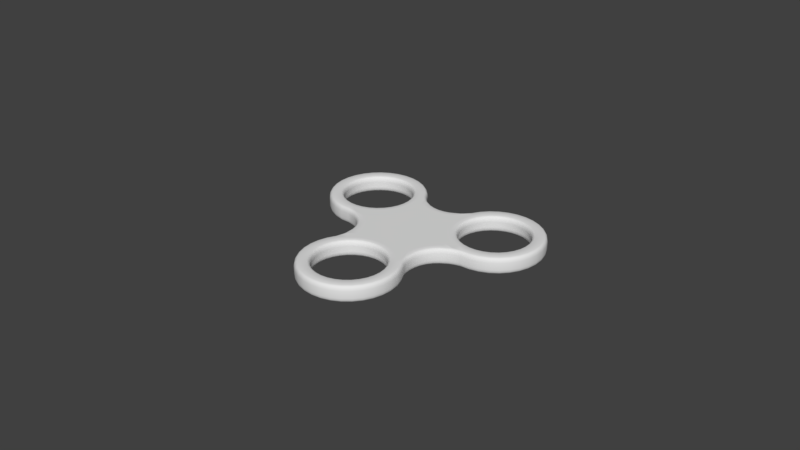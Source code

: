 # Source: fidget_spinner3.blend  (saved by Blender 2.78.0; exported with 4.5.12 LTS)
import bpy
from mathutils import Matrix  # noqa: F401  (used for matrix-valued properties, if any)

bpy.ops.wm.read_factory_settings(use_empty=True)
scene = bpy.context.scene
scene.name = 'Scene'

# ---- collections
col_collection_1 = bpy.data.collections.new('Collection 1'); scene.collection.children.link(col_collection_1)

# ---- world
world_world = bpy.data.worlds.new('World'); scene.world = world_world
world_world.color = (0.05088, 0.05088, 0.05088)
world_world.use_sun_shadow = False
world_world.sun_shadow_jitter_overblur = 0.0
world_world.cycles.sampling_method = 'MANUAL'

# ---- meshes
me_cylinder_006 = bpy.data.meshes.new('Cylinder.006')
me_cylinder_006.from_pydata([(0.01796, -0.06008, -0.0025), (0.01796, -0.06008, 0.0025), (0.01748, -0.05718, -0.0025), (0.01748, -0.05718, 0.0025), (0.01757, -0.05424, -0.0025), (0.01757, -0.05424, 0.0025), (0.01824, -0.05138, -0.0025), (0.01824, -0.05138, 0.0025), (0.01946, -0.0487, -0.0025), (0.01946, -0.0487, 0.0025), (0.02117, -0.04631, -0.0025), (0.02117, -0.04631, 0.0025), (0.02332, -0.0443, -0.0025), (0.02332, -0.0443, 0.0025), (0.02581, -0.04275, -0.0025), (0.02581, -0.04275, 0.0025), (0.02856, -0.04171, -0.0025), (0.02856, -0.04171, 0.0025), (0.01061, -0.01061, -0.0025), (0.01061, -0.01061, 0.0025), (0.008334, -0.01247, -0.0025), (0.008334, -0.01247, 0.0025), (0.00574, -0.01386, -0.0025), (0.00574, -0.01386, 0.0025), (0.002926, -0.01471, -0.0025), (0.002926, -0.01471, 0.0025), (-4.888e-09, -0.015, -0.0025), (-4.888e-09, -0.015, 0.0025), (-0.002926, -0.01471, -0.0025), (-0.002926, -0.01471, 0.0025), (-0.00574, -0.01386, -0.0025), (-0.00574, -0.01386, 0.0025), (-0.008334, -0.01247, -0.0025), (-0.008334, -0.01247, 0.0025), (-0.01061, -0.01061, -0.0025), (-0.01061, -0.01061, 0.0025), (-0.02856, -0.04171, -0.0025), (-0.02856, -0.04171, 0.0025), (-0.02581, -0.04275, -0.0025), (-0.02581, -0.04275, 0.0025), (-0.02332, -0.0443, -0.0025), (-0.02332, -0.0443, 0.0025), (-0.02117, -0.04631, -0.0025), (-0.02117, -0.04631, 0.0025), (-0.01946, -0.0487, -0.0025), (-0.01946, -0.0487, 0.0025), (-0.01824, -0.05138, -0.0025), (-0.01824, -0.05138, 0.0025), (-0.01757, -0.05424, -0.0025), (-0.01757, -0.05424, 0.0025), (-0.01748, -0.05718, -0.0025), (-0.01748, -0.05718, 0.0025), (-0.01796, -0.06008, -0.0025), (-0.01796, -0.06008, 0.0025), (0.05159, -0.007681, -0.0025), (0.05159, -0.007681, 0.0025), (0.0534, -0.01167, -0.0025), (0.0534, -0.01167, 0.0025), (0.05439, -0.01593, -0.0025), (0.05439, -0.01593, 0.0025), (0.05453, -0.02031, -0.0025), (0.05453, -0.02031, 0.0025), (0.05382, -0.02463, -0.0025), (0.05382, -0.02463, 0.0025), (0.05228, -0.02873, -0.0025), (0.05228, -0.02873, 0.0025), (0.04997, -0.03245, -0.0025), (0.04997, -0.03245, 0.0025), (0.04697, -0.03565, -0.0025), (0.04697, -0.03565, 0.0025), (0.04341, -0.0382, -0.0025), (0.04341, -0.0382, 0.0025), (0.03942, -0.04, -0.0025), (0.03942, -0.04, 0.0025), (0.03516, -0.041, -0.0025), (0.03516, -0.041, 0.0025), (0.03078, -0.04114, -0.0025), (0.03078, -0.04114, 0.0025), (0.02646, -0.04043, -0.0025), (0.02646, -0.04043, 0.0025), (0.02236, -0.03889, -0.0025), (0.02236, -0.03889, 0.0025), (0.01864, -0.03657, -0.0025), (0.01864, -0.03657, 0.0025), (0.01545, -0.03358, -0.0025), (0.01545, -0.03358, 0.0025), (0.0129, -0.03002, -0.0025), (0.0129, -0.03002, 0.0025), (0.01109, -0.02603, -0.0025), (0.01109, -0.02603, 0.0025), (0.0101, -0.02177, -0.0025), (0.0101, -0.02177, 0.0025), (0.009952, -0.01739, -0.0025), (0.009952, -0.01739, 0.0025), (0.01067, -0.01307, -0.0025), (0.01067, -0.01307, 0.0025), (0.01221, -0.00897, -0.0025), (0.01221, -0.00897, 0.0025), (0.01452, -0.005252, -0.0025), (0.01452, -0.005252, 0.0025), (0.01751, -0.002055, -0.0025), (0.01751, -0.002055, 0.0025), (0.02107, 0.0004954, -0.0025), (0.02107, 0.0004954, 0.0025), (0.02506, 0.002303, -0.0025), (0.02506, 0.002303, 0.0025), (0.02933, 0.003297, -0.0025), (0.02933, 0.003297, 0.0025), (0.0337, 0.00344, -0.0025), (0.0337, 0.00344, 0.0025), (0.03802, 0.002727, -0.0025), (0.03802, 0.002727, 0.0025), (0.04212, 0.001184, -0.0025), (0.04212, 0.001184, 0.0025), (0.04584, -0.001128, -0.0025), (0.04584, -0.001128, 0.0025), (0.04904, -0.004122, -0.0025), (0.04904, -0.004122, 0.0025), (0.04579, -0.01103, -0.0025), (0.04579, -0.01103, 0.0025), (0.04705, -0.01382, -0.0025), (0.04705, -0.01382, 0.0025), (0.04775, -0.01681, -0.0025), (0.04775, -0.01681, 0.0025), (0.04785, -0.01987, -0.0025), (0.04785, -0.01987, 0.0025), (0.04735, -0.0229, -0.0025), (0.04735, -0.0229, 0.0025), (0.04627, -0.02577, -0.0025), (0.04627, -0.02577, 0.0025), (0.04465, -0.02837, -0.0025), (0.04465, -0.02837, 0.0025), (0.04255, -0.03061, -0.0025), (0.04255, -0.03061, 0.0025), (0.04006, -0.03239, -0.0025), (0.04006, -0.03239, 0.0025), (0.03727, -0.03366, -0.0025), (0.03727, -0.03366, 0.0025), (0.03428, -0.03435, -0.0025), (0.03428, -0.03435, 0.0025), (0.03122, -0.03445, -0.0025), (0.03122, -0.03445, 0.0025), (0.0282, -0.03395, -0.0025), (0.0282, -0.03395, 0.0025), (0.02533, -0.03287, -0.0025), (0.02533, -0.03287, 0.0025), (0.02272, -0.03126, -0.0025), (0.02272, -0.03126, 0.0025), (0.02049, -0.02916, -0.0025), (0.02049, -0.02916, 0.0025), (0.0187, -0.02667, -0.0025), (0.0187, -0.02667, 0.0025), (0.01744, -0.02388, -0.0025), (0.01744, -0.02388, 0.0025), (0.01674, -0.02089, -0.0025), (0.01674, -0.02089, 0.0025), (0.01664, -0.01783, -0.0025), (0.01664, -0.01783, 0.0025), (0.01714, -0.0148, -0.0025), (0.01714, -0.0148, 0.0025), (0.01822, -0.01193, -0.0025), (0.01822, -0.01193, 0.0025), (0.01984, -0.009331, -0.0025), (0.01984, -0.009331, 0.0025), (0.02193, -0.007094, -0.0025), (0.02193, -0.007094, 0.0025), (0.02442, -0.005308, -0.0025), (0.02442, -0.005308, 0.0025), (0.02722, -0.004043, -0.0025), (0.02722, -0.004043, 0.0025), (0.0302, -0.003347, -0.0025), (0.0302, -0.003347, 0.0025), (0.03327, -0.003247, -0.0025), (0.03327, -0.003247, 0.0025), (0.03629, -0.003746, -0.0025), (0.03629, -0.003746, 0.0025), (0.03916, -0.004826, -0.0025), (0.03916, -0.004826, 0.0025), (0.04176, -0.006445, -0.0025), (0.04176, -0.006445, 0.0025), (0.044, -0.00854, -0.0025), (0.044, -0.00854, 0.0025), (0.01521, -0.01045, 0.0025), (0.0139, -0.01394, 0.0025), (0.0438, -0.003786, 0.0025), (0.04064, -0.001821, 0.0025), (0.05058, -0.02376, 0.0025), (0.05119, -0.02009, 0.0025), (0.02385, -0.03588, 0.0025), (0.02733, -0.03719, 0.0025), (0.01718, -0.007291, 0.0025), (0.04652, -0.006331, 0.0025), (0.04927, -0.02725, 0.0025), (0.02068, -0.03391, 0.0025), (0.01972, -0.004575, 0.0025), (0.04869, -0.009357, 0.0025), (0.04731, -0.03041, 0.0025), (0.01797, -0.03137, 0.0025), (0.02275, -0.002406, 0.0025), (0.04476, -0.03313, 0.0025), (0.0158, -0.02834, 0.0025), (0.02614, -0.0008703, 0.0025), (0.04174, -0.03529, 0.0025), (0.01426, -0.02495, 0.0025), (0.02976, -2.505e-05, 0.0025), (0.03835, -0.03683, 0.0025), (0.01342, -0.02133, 0.0025), (0.05022, -0.01275, 0.0025), (0.03349, 9.674e-05, 0.0025), (0.03472, -0.03768, 0.0025), (0.0133, -0.01761, 0.0025), (0.03716, -0.0005096, 0.0025), (0.05107, -0.01637, 0.0025), (0.031, -0.0378, 0.0025), (0.04064, -0.001821, -0.0025), (0.0438, -0.003786, -0.0025), (0.05119, -0.02009, -0.0025), (0.05058, -0.02376, -0.0025), (0.02733, -0.03719, -0.0025), (0.02385, -0.03588, -0.0025), (0.01521, -0.01045, -0.0025), (0.01718, -0.007291, -0.0025), (0.04652, -0.006331, -0.0025), (0.04927, -0.02725, -0.0025), (0.02068, -0.03391, -0.0025), (0.01972, -0.004575, -0.0025), (0.04869, -0.009357, -0.0025), (0.04731, -0.03041, -0.0025), (0.01797, -0.03137, -0.0025), (0.02275, -0.002406, -0.0025), (0.04476, -0.03313, -0.0025), (0.0158, -0.02834, -0.0025), (0.02614, -0.0008703, -0.0025), (0.04174, -0.03529, -0.0025), (0.01426, -0.02495, -0.0025), (0.02976, -2.505e-05, -0.0025), (0.03835, -0.03683, -0.0025), (0.01342, -0.02133, -0.0025), (0.05022, -0.01275, -0.0025), (0.03349, 9.674e-05, -0.0025), (0.03472, -0.03768, -0.0025), (0.0133, -0.01761, -0.0025), (0.03716, -0.0005096, -0.0025), (0.05107, -0.01637, -0.0025), (0.031, -0.0378, -0.0025), (0.0139, -0.01394, -0.0025), (-9.778e-09, -0.09704, -0.0025), (-9.778e-09, -0.09704, 0.0025), (-0.004358, -0.09661, -0.0025), (-0.004358, -0.09661, 0.0025), (-0.008549, -0.09534, -0.0025), (-0.008549, -0.09534, 0.0025), (-0.01241, -0.09327, -0.0025), (-0.01241, -0.09327, 0.0025), (-0.0158, -0.09049, -0.0025), (-0.0158, -0.09049, 0.0025), (-0.01857, -0.08711, -0.0025), (-0.01857, -0.08711, 0.0025), (-0.02064, -0.08325, -0.0025), (-0.02064, -0.08325, 0.0025), (-0.02191, -0.07906, -0.0025), (-0.02191, -0.07906, 0.0025), (-0.02234, -0.0747, -0.0025), (-0.02234, -0.0747, 0.0025), (-0.02191, -0.07034, -0.0025), (-0.02191, -0.07034, 0.0025), (-0.02064, -0.06615, -0.0025), (-0.02064, -0.06615, 0.0025), (-0.01857, -0.06229, -0.0025), (-0.01857, -0.06229, 0.0025), (-0.0158, -0.0589, -0.0025), (-0.0158, -0.0589, 0.0025), (-0.01241, -0.05612, -0.0025), (-0.01241, -0.05612, 0.0025), (-0.008549, -0.05406, -0.0025), (-0.008549, -0.05406, 0.0025), (-0.004358, -0.05279, -0.0025), (-0.004358, -0.05279, 0.0025), (1.077e-09, -0.05236, -0.0025), (1.077e-09, -0.05236, 0.0025), (0.004358, -0.05279, -0.0025), (0.004358, -0.05279, 0.0025), (0.008549, -0.05406, -0.0025), (0.008549, -0.05406, 0.0025), (0.01241, -0.05612, -0.0025), (0.01241, -0.05612, 0.0025), (0.0158, -0.0589, -0.0025), (0.0158, -0.0589, 0.0025), (0.01857, -0.06229, -0.0025), (0.01857, -0.06229, 0.0025), (0.02064, -0.06615, -0.0025), (0.02064, -0.06615, 0.0025), (0.02191, -0.07034, -0.0025), (0.02191, -0.07034, 0.0025), (0.02234, -0.0747, -0.0025), (0.02234, -0.0747, 0.0025), (0.02191, -0.07906, -0.0025), (0.02191, -0.07906, 0.0025), (0.02064, -0.08325, -0.0025), (0.02064, -0.08325, 0.0025), (0.01857, -0.08711, -0.0025), (0.01857, -0.08711, 0.0025), (0.0158, -0.09049, -0.0025), (0.0158, -0.09049, 0.0025), (0.01241, -0.09327, -0.0025), (0.01241, -0.09327, 0.0025), (0.008549, -0.09534, -0.0025), (0.008549, -0.09534, 0.0025), (0.004358, -0.09661, -0.0025), (0.004358, -0.09661, 0.0025), (-1.039e-08, -0.09033, -0.0025), (-1.039e-08, -0.09033, 0.0025), (-0.003051, -0.09003, -0.0025), (-0.003051, -0.09003, 0.0025), (-0.005984, -0.08914, -0.0025), (-0.005984, -0.08914, 0.0025), (-0.008688, -0.0877, -0.0025), (-0.008688, -0.0877, 0.0025), (-0.01106, -0.08575, -0.0025), (-0.01106, -0.08575, 0.0025), (-0.013, -0.08338, -0.0025), (-0.013, -0.08338, 0.0025), (-0.01445, -0.08068, -0.0025), (-0.01445, -0.08068, 0.0025), (-0.01534, -0.07775, -0.0025), (-0.01534, -0.07775, 0.0025), (-0.01564, -0.0747, -0.0025), (-0.01564, -0.0747, 0.0025), (-0.01534, -0.07165, -0.0025), (-0.01534, -0.07165, 0.0025), (-0.01445, -0.06871, -0.0025), (-0.01445, -0.06871, 0.0025), (-0.013, -0.06601, -0.0025), (-0.013, -0.06601, 0.0025), (-0.01106, -0.06364, -0.0025), (-0.01106, -0.06364, 0.0025), (-0.008688, -0.0617, -0.0025), (-0.008688, -0.0617, 0.0025), (-0.005984, -0.06025, -0.0025), (-0.005984, -0.06025, 0.0025), (-0.003051, -0.05936, -0.0025), (-0.003051, -0.05936, 0.0025), (-2.794e-09, -0.05906, -0.0025), (-2.794e-09, -0.05906, 0.0025), (0.003051, -0.05936, -0.0025), (0.003051, -0.05936, 0.0025), (0.005984, -0.06025, -0.0025), (0.005984, -0.06025, 0.0025), (0.008688, -0.0617, -0.0025), (0.008688, -0.0617, 0.0025), (0.01106, -0.06364, -0.0025), (0.01106, -0.06364, 0.0025), (0.013, -0.06601, -0.0025), (0.013, -0.06601, 0.0025), (0.01445, -0.06871, -0.0025), (0.01445, -0.06871, 0.0025), (0.01534, -0.07165, -0.0025), (0.01534, -0.07165, 0.0025), (0.01564, -0.0747, -0.0025), (0.01564, -0.0747, 0.0025), (0.01534, -0.07775, -0.0025), (0.01534, -0.07775, 0.0025), (0.01445, -0.08068, -0.0025), (0.01445, -0.08068, 0.0025), (0.013, -0.08338, -0.0025), (0.013, -0.08338, 0.0025), (0.01106, -0.08575, -0.0025), (0.01106, -0.08575, 0.0025), (0.008687, -0.0877, -0.0025), (0.008687, -0.0877, 0.0025), (0.005984, -0.08914, -0.0025), (0.005984, -0.08914, 0.0025), (0.003051, -0.09003, -0.0025), (0.003051, -0.09003, 0.0025), (0.01579, -0.06415, 0.0025), (0.01343, -0.06127, 0.0025), (0.007266, -0.09224, 0.0025), (0.01055, -0.09049, 0.0025), (-0.01343, -0.08812, 0.0025), (-0.01055, -0.09049, 0.0025), (-0.01055, -0.05891, 0.0025), (-0.01343, -0.06127, 0.0025), (0.01754, -0.06743, 0.0025), (0.003704, -0.09332, 0.0025), (-0.01579, -0.08525, 0.0025), (-0.007266, -0.05715, 0.0025), (0.01862, -0.07099, 0.0025), (-1.009e-08, -0.09369, 0.0025), (-0.01754, -0.08196, 0.0025), (-0.003704, -0.05607, 0.0025), (0.01899, -0.0747, 0.0025), (-0.01862, -0.0784, 0.0025), (-8.587e-10, -0.05571, 0.0025), (0.01862, -0.0784, 0.0025), (-0.01899, -0.0747, 0.0025), (0.003704, -0.05607, 0.0025), (0.01754, -0.08196, 0.0025), (-0.01862, -0.07099, 0.0025), (0.007266, -0.05715, 0.0025), (-0.003704, -0.09332, 0.0025), (0.01579, -0.08525, 0.0025), (-0.01754, -0.06743, 0.0025), (0.01055, -0.05891, 0.0025), (0.01343, -0.08812, 0.0025), (-0.007266, -0.09224, 0.0025), (-0.01579, -0.06415, 0.0025), (0.01055, -0.09049, -0.0025), (0.007266, -0.09224, -0.0025), (-0.01055, -0.09049, -0.0025), (-0.01343, -0.08812, -0.0025), (-0.01343, -0.06127, -0.0025), (-0.01055, -0.05891, -0.0025), (0.01579, -0.06415, -0.0025), (0.01754, -0.06743, -0.0025), (0.003704, -0.09332, -0.0025), (-0.01579, -0.08525, -0.0025), (-0.007266, -0.05715, -0.0025), (0.01862, -0.07099, -0.0025), (-1.009e-08, -0.09369, -0.0025), (-0.01754, -0.08196, -0.0025), (-0.003704, -0.05607, -0.0025), (0.01899, -0.0747, -0.0025), (-0.01862, -0.0784, -0.0025), (-8.587e-10, -0.05571, -0.0025), (0.01862, -0.0784, -0.0025), (-0.01899, -0.0747, -0.0025), (0.003704, -0.05607, -0.0025), (0.01754, -0.08196, -0.0025), (-0.01862, -0.07099, -0.0025), (0.007266, -0.05715, -0.0025), (-0.003704, -0.09332, -0.0025), (0.01579, -0.08525, -0.0025), (-0.01754, -0.06743, -0.0025), (0.01055, -0.05891, -0.0025), (0.01343, -0.08812, -0.0025), (-0.007266, -0.09224, -0.0025), (-0.01579, -0.06415, -0.0025), (0.01343, -0.06127, -0.0025), (-0.05159, -0.007681, -0.0025), (-0.05159, -0.007681, 0.0025), (-0.04904, -0.004122, -0.0025), (-0.04904, -0.004122, 0.0025), (-0.04584, -0.001128, -0.0025), (-0.04584, -0.001128, 0.0025), (-0.04212, 0.001184, -0.0025), (-0.04212, 0.001184, 0.0025), (-0.03802, 0.002727, -0.0025), (-0.03802, 0.002727, 0.0025), (-0.0337, 0.00344, -0.0025), (-0.0337, 0.00344, 0.0025), (-0.02933, 0.003297, -0.0025), (-0.02933, 0.003297, 0.0025), (-0.02506, 0.002303, -0.0025), (-0.02506, 0.002303, 0.0025), (-0.02107, 0.0004954, -0.0025), (-0.02107, 0.0004954, 0.0025), (-0.01751, -0.002055, -0.0025), (-0.01751, -0.002055, 0.0025), (-0.01452, -0.005252, -0.0025), (-0.01452, -0.005252, 0.0025), (-0.01221, -0.00897, -0.0025), (-0.01221, -0.00897, 0.0025), (-0.01067, -0.01307, -0.0025), (-0.01067, -0.01307, 0.0025), (-0.009952, -0.01739, -0.0025), (-0.009952, -0.01739, 0.0025), (-0.0101, -0.02177, -0.0025), (-0.0101, -0.02177, 0.0025), (-0.01109, -0.02603, -0.0025), (-0.01109, -0.02603, 0.0025), (-0.0129, -0.03002, -0.0025), (-0.0129, -0.03002, 0.0025), (-0.01545, -0.03358, -0.0025), (-0.01545, -0.03358, 0.0025), (-0.01864, -0.03657, -0.0025), (-0.01864, -0.03657, 0.0025), (-0.02236, -0.03889, -0.0025), (-0.02236, -0.03889, 0.0025), (-0.02646, -0.04043, -0.0025), (-0.02646, -0.04043, 0.0025), (-0.03078, -0.04114, -0.0025), (-0.03078, -0.04114, 0.0025), (-0.03516, -0.041, -0.0025), (-0.03516, -0.041, 0.0025), (-0.03942, -0.04, -0.0025), (-0.03942, -0.04, 0.0025), (-0.04341, -0.0382, -0.0025), (-0.04341, -0.0382, 0.0025), (-0.04697, -0.03565, -0.0025), (-0.04697, -0.03565, 0.0025), (-0.04997, -0.03245, -0.0025), (-0.04997, -0.03245, 0.0025), (-0.05228, -0.02873, -0.0025), (-0.05228, -0.02873, 0.0025), (-0.05382, -0.02463, -0.0025), (-0.05382, -0.02463, 0.0025), (-0.05453, -0.02031, -0.0025), (-0.05453, -0.02031, 0.0025), (-0.05439, -0.01593, -0.0025), (-0.05439, -0.01593, 0.0025), (-0.0534, -0.01167, -0.0025), (-0.0534, -0.01167, 0.0025), (-0.04579, -0.01103, -0.0025), (-0.04579, -0.01103, 0.0025), (-0.044, -0.00854, -0.0025), (-0.044, -0.00854, 0.0025), (-0.04176, -0.006445, -0.0025), (-0.04176, -0.006445, 0.0025), (-0.03916, -0.004826, -0.0025), (-0.03916, -0.004826, 0.0025), (-0.03629, -0.003746, -0.0025), (-0.03629, -0.003746, 0.0025), (-0.03327, -0.003247, -0.0025), (-0.03327, -0.003247, 0.0025), (-0.0302, -0.003347, -0.0025), (-0.0302, -0.003347, 0.0025), (-0.02722, -0.004043, -0.0025), (-0.02722, -0.004043, 0.0025), (-0.02442, -0.005308, -0.0025), (-0.02442, -0.005308, 0.0025), (-0.02193, -0.007094, -0.0025), (-0.02193, -0.007094, 0.0025), (-0.01984, -0.009331, -0.0025), (-0.01984, -0.009331, 0.0025), (-0.01822, -0.01193, -0.0025), (-0.01822, -0.01193, 0.0025), (-0.01714, -0.0148, -0.0025), (-0.01714, -0.0148, 0.0025), (-0.01664, -0.01783, -0.0025), (-0.01664, -0.01783, 0.0025), (-0.01674, -0.02089, -0.0025), (-0.01674, -0.02089, 0.0025), (-0.01744, -0.02388, -0.0025), (-0.01744, -0.02388, 0.0025), (-0.0187, -0.02667, -0.0025), (-0.0187, -0.02667, 0.0025), (-0.02049, -0.02916, -0.0025), (-0.02049, -0.02916, 0.0025), (-0.02272, -0.03126, -0.0025), (-0.02272, -0.03126, 0.0025), (-0.02533, -0.03287, -0.0025), (-0.02533, -0.03287, 0.0025), (-0.0282, -0.03395, -0.0025), (-0.0282, -0.03395, 0.0025), (-0.03122, -0.03445, -0.0025), (-0.03122, -0.03445, 0.0025), (-0.03428, -0.03435, -0.0025), (-0.03428, -0.03435, 0.0025), (-0.03727, -0.03366, -0.0025), (-0.03727, -0.03366, 0.0025), (-0.04006, -0.03239, -0.0025), (-0.04006, -0.03239, 0.0025), (-0.04255, -0.03061, -0.0025), (-0.04255, -0.03061, 0.0025), (-0.04465, -0.02837, -0.0025), (-0.04465, -0.02837, 0.0025), (-0.04627, -0.02577, -0.0025), (-0.04627, -0.02577, 0.0025), (-0.04735, -0.0229, -0.0025), (-0.04735, -0.0229, 0.0025), (-0.04785, -0.01987, -0.0025), (-0.04785, -0.01987, 0.0025), (-0.04775, -0.01681, -0.0025), (-0.04775, -0.01681, 0.0025), (-0.04705, -0.01382, -0.0025), (-0.04705, -0.01382, 0.0025), (-0.031, -0.0378, 0.0025), (-0.02733, -0.03719, 0.0025), (-0.05107, -0.01637, 0.0025), (-0.05119, -0.02009, 0.0025), (-0.03716, -0.0005096, 0.0025), (-0.04064, -0.001821, 0.0025), (-0.0133, -0.01761, 0.0025), (-0.0139, -0.01394, 0.0025), (-0.03472, -0.03768, 0.0025), (-0.05022, -0.01275, 0.0025), (-0.03349, 9.676e-05, 0.0025), (-0.01342, -0.02133, 0.0025), (-0.03835, -0.03683, 0.0025), (-0.04869, -0.009357, 0.0025), (-0.02976, -2.504e-05, 0.0025), (-0.01426, -0.02495, 0.0025), (-0.04174, -0.03529, 0.0025), (-0.02614, -0.0008703, 0.0025), (-0.0158, -0.02834, 0.0025), (-0.04476, -0.03313, 0.0025), (-0.02275, -0.002406, 0.0025), (-0.01797, -0.03137, 0.0025), (-0.04731, -0.03041, 0.0025), (-0.01972, -0.004575, 0.0025), (-0.02068, -0.03391, 0.0025), (-0.04652, -0.006331, 0.0025), (-0.04927, -0.02725, 0.0025), (-0.01718, -0.007291, 0.0025), (-0.02385, -0.03588, 0.0025), (-0.05058, -0.02376, 0.0025), (-0.0438, -0.003786, 0.0025), (-0.01521, -0.01045, 0.0025), (-0.05119, -0.02009, -0.0025), (-0.05107, -0.01637, -0.0025), (-0.04064, -0.001821, -0.0025), (-0.03716, -0.0005096, -0.0025), (-0.0139, -0.01394, -0.0025), (-0.0133, -0.01761, -0.0025), (-0.031, -0.0378, -0.0025), (-0.03472, -0.03768, -0.0025), (-0.05022, -0.01275, -0.0025), (-0.03349, 9.676e-05, -0.0025), (-0.01342, -0.02133, -0.0025), (-0.03835, -0.03683, -0.0025), (-0.04869, -0.009357, -0.0025), (-0.02976, -2.504e-05, -0.0025), (-0.01426, -0.02495, -0.0025), (-0.04174, -0.03529, -0.0025), (-0.02614, -0.0008703, -0.0025), (-0.0158, -0.02834, -0.0025), (-0.04476, -0.03313, -0.0025), (-0.02275, -0.002406, -0.0025), (-0.01797, -0.03137, -0.0025), (-0.04731, -0.03041, -0.0025), (-0.01972, -0.004575, -0.0025), (-0.02068, -0.03391, -0.0025), (-0.04652, -0.006331, -0.0025), (-0.04927, -0.02725, -0.0025), (-0.01718, -0.007291, -0.0025), (-0.02385, -0.03588, -0.0025), (-0.05058, -0.02376, -0.0025), (-0.0438, -0.003786, -0.0025), (-0.01521, -0.01045, -0.0025), (-0.02733, -0.03719, -0.0025), (0.007418, -0.04713, 0.0025), (0.008616, -0.04608, 0.0025), (0.009667, -0.04488, 0.0025), (0.01055, -0.04356, 0.0025), (0.01126, -0.04213, 0.0025), (0.01177, -0.04062, 0.0025), (0.01208, -0.03906, 0.0025), (0.004663, -0.02621, 0.0025), (0.003154, -0.0257, 0.0025), (0.00159, -0.02539, 0.0025), (-7.772e-09, -0.02528, 0.0025), (-0.00159, -0.02539, 0.0025), (-0.003154, -0.0257, 0.0025), (-0.004663, -0.02621, 0.0025), (-0.01208, -0.03906, 0.0025), (-0.01177, -0.04062, 0.0025), (-0.01126, -0.04213, 0.0025), (-0.01055, -0.04356, 0.0025), (-0.009667, -0.04488, 0.0025), (-0.008616, -0.04608, 0.0025), (-0.007418, -0.04713, 0.0025), (0.01219, -0.03747, 0.0025), (0.01208, -0.03588, 0.0025), (0.01177, -0.03431, 0.0025), (0.01126, -0.0328, 0.0025), (0.01055, -0.03137, 0.0025), (0.009667, -0.03005, 0.0025), (0.008616, -0.02885, 0.0025), (0.007418, -0.0278, 0.0025), (0.006093, -0.02691, 0.0025), (-0.006093, -0.04802, 0.0025), (-0.004663, -0.04872, 0.0025), (-0.003154, -0.04924, 0.0025), (-0.00159, -0.04955, 0.0025), (3.832e-09, -0.04965, 0.0025), (0.00159, -0.04955, 0.0025), (0.003154, -0.04924, 0.0025), (0.004663, -0.04872, 0.0025), (0.006093, -0.04802, 0.0025), (-0.006093, -0.02691, 0.0025), (-0.007418, -0.0278, 0.0025), (-0.008616, -0.02885, 0.0025), (-0.009667, -0.03005, 0.0025), (-0.01055, -0.03137, 0.0025), (-0.01126, -0.0328, 0.0025), (-0.01177, -0.03431, 0.0025), (-0.01208, -0.03588, 0.0025), (-0.01219, -0.03747, 0.0025), (0.007418, -0.04713, -0.0025), (0.008616, -0.04608, -0.0025), (0.009667, -0.04488, -0.0025), (0.01055, -0.04356, -0.0025), (0.01126, -0.04213, -0.0025), (0.01177, -0.04062, -0.0025), (0.01208, -0.03906, -0.0025), (0.004663, -0.02621, -0.0025), (0.003154, -0.0257, -0.0025), (0.00159, -0.02539, -0.0025), (-3.026e-09, -0.02528, -0.0025), (-0.00159, -0.02539, -0.0025), (-0.003154, -0.0257, -0.0025), (-0.004663, -0.02621, -0.0025), (-0.01208, -0.03906, -0.0025), (-0.01177, -0.04062, -0.0025), (-0.01126, -0.04213, -0.0025), (-0.01055, -0.04356, -0.0025), (-0.009667, -0.04488, -0.0025), (-0.008616, -0.04608, -0.0025), (-0.007418, -0.04713, -0.0025), (0.01219, -0.03747, -0.0025), (0.01208, -0.03588, -0.0025), (0.01177, -0.03431, -0.0025), (0.01126, -0.0328, -0.0025), (0.01055, -0.03137, -0.0025), (0.009667, -0.03005, -0.0025), (0.008616, -0.02885, -0.0025), (0.007418, -0.0278, -0.0025), (0.006093, -0.02691, -0.0025), (-0.006093, -0.04802, -0.0025), (-0.004663, -0.04872, -0.0025), (-0.003154, -0.04924, -0.0025), (-0.00159, -0.04955, -0.0025), (-4.528e-09, -0.04965, -0.0025), (0.00159, -0.04955, -0.0025), (0.003154, -0.04924, -0.0025), (0.004663, -0.04872, -0.0025), (0.006093, -0.04802, -0.0025), (-0.006093, -0.02691, -0.0025), (-0.007418, -0.0278, -0.0025), (-0.008616, -0.02885, -0.0025), (-0.009667, -0.03005, -0.0025), (-0.01055, -0.03137, -0.0025), (-0.01126, -0.0328, -0.0025), (-0.01177, -0.03431, -0.0025), (-0.01208, -0.03588, -0.0025), (-0.01219, -0.03747, -0.0025), (0.003373, -0.04186, 0.0025), (0.003918, -0.04138, 0.0025), (0.004396, -0.04084, 0.0025), (0.004798, -0.04024, 0.0025), (0.005119, -0.03959, 0.0025), (0.005352, -0.0389, 0.0025), (0.005493, -0.03819, 0.0025), (0.00212, -0.03235, 0.0025), (0.001434, -0.03211, 0.0025), (0.0007232, -0.03197, 0.0025), (-4.774e-09, -0.03193, 0.0025), (-0.0007232, -0.03197, 0.0025), (-0.001434, -0.03211, 0.0025), (-0.00212, -0.03235, 0.0025), (-0.005493, -0.03819, 0.0025), (-0.005352, -0.0389, 0.0025), (-0.005119, -0.03959, 0.0025), (-0.004798, -0.04024, 0.0025), (-0.004396, -0.04084, 0.0025), (-0.003918, -0.04138, 0.0025), (-0.003373, -0.04186, 0.0025), (0.005541, -0.03747, 0.0025), (0.005493, -0.03674, 0.0025), (0.005352, -0.03603, 0.0025), (0.005119, -0.03535, 0.0025), (0.004798, -0.0347, 0.0025), (0.004396, -0.03409, 0.0025), (0.003918, -0.03355, 0.0025), (0.003373, -0.03307, 0.0025), (0.00277, -0.03267, 0.0025), (-0.00277, -0.04226, 0.0025), (-0.00212, -0.04258, 0.0025), (-0.001434, -0.04282, 0.0025), (-0.0007232, -0.04296, 0.0025), (8.658e-10, -0.04301, 0.0025), (0.0007232, -0.04296, 0.0025), (0.001434, -0.04282, 0.0025), (0.00212, -0.04258, 0.0025), (0.00277, -0.04226, 0.0025), (-0.00277, -0.03267, 0.0025), (-0.003373, -0.03307, 0.0025), (-0.003918, -0.03355, 0.0025), (-0.004396, -0.03409, 0.0025), (-0.004798, -0.0347, 0.0025), (-0.005119, -0.03535, 0.0025), (-0.005352, -0.03603, 0.0025), (-0.005493, -0.03674, 0.0025), (-0.005541, -0.03747, 0.0025), (0.003373, -0.04186, -0.0025), (0.003918, -0.04138, -0.0025), (0.004396, -0.04084, -0.0025), (0.004798, -0.04024, -0.0025), (0.005119, -0.03959, -0.0025), (0.005352, -0.0389, -0.0025), (0.005493, -0.03819, -0.0025), (0.00212, -0.03235, -0.0025), (0.001434, -0.03211, -0.0025), (0.0007232, -0.03197, -0.0025), (-4.287e-09, -0.03193, -0.0025), (-0.0007232, -0.03197, -0.0025), (-0.001434, -0.03211, -0.0025), (-0.00212, -0.03235, -0.0025), (-0.005493, -0.03819, -0.0025), (-0.005352, -0.0389, -0.0025), (-0.005119, -0.03959, -0.0025), (-0.004798, -0.04024, -0.0025), (-0.004396, -0.04084, -0.0025), (-0.003918, -0.04138, -0.0025), (-0.003373, -0.04186, -0.0025), (0.005541, -0.03747, -0.0025), (0.005493, -0.03674, -0.0025), (0.005352, -0.03603, -0.0025), (0.005119, -0.03535, -0.0025), (0.004798, -0.0347, -0.0025), (0.004396, -0.03409, -0.0025), (0.003918, -0.03355, -0.0025), (0.003373, -0.03307, -0.0025), (0.00277, -0.03267, -0.0025), (-0.00277, -0.04226, -0.0025), (-0.00212, -0.04258, -0.0025), (-0.001434, -0.04282, -0.0025), (-0.0007232, -0.04296, -0.0025), (-4.607e-09, -0.04301, -0.0025), (0.0007232, -0.04296, -0.0025), (0.001434, -0.04282, -0.0025), (0.00212, -0.04258, -0.0025), (0.00277, -0.04226, -0.0025), (-0.00277, -0.03267, -0.0025), (-0.003373, -0.03307, -0.0025), (-0.003918, -0.03355, -0.0025), (-0.004396, -0.03409, -0.0025), (-0.004798, -0.0347, -0.0025), (-0.005119, -0.03535, -0.0025), (-0.005352, -0.03603, -0.0025), (-0.005493, -0.03674, -0.0025), (-0.005541, -0.03747, -0.0025), (-2.091e-09, -0.03747, 0.0025), (-0.004016, -0.02175, 0.0025), (-0.004878, -0.0178, 0.0025), (0.009602, -0.02413, 0.0025), (0.009109, -0.02649, 0.0025), (-0.01062, -0.02737, 0.0025), (-0.01014, -0.02871, 0.0025), (-0.002036, -0.02183, 0.0025), (-0.002481, -0.01827, 0.0025), (0.01062, -0.02737, 0.0025), (0.01014, -0.02871, 0.0025), (-0.009602, -0.02413, 0.0025), (-0.009109, -0.02649, 0.0025), (-6.811e-09, -0.02185, 0.0025), (-5.849e-09, -0.01843, 0.0025), (0.01212, -0.03047, 0.0025), (0.01133, -0.03092, 0.0025), (-0.009107, -0.02086, 0.0025), (-0.008263, -0.02433, 0.0025), (0.002036, -0.02183, 0.0025), (0.002481, -0.01827, 0.0025), (-0.00711, -0.01705, 0.0025), (-0.005887, -0.02163, 0.0025), (-0.007617, -0.0223, 0.0025), (-0.009141, -0.01768, 0.0025), (0.01405, -0.03332, 0.0025), (0.01265, -0.03306, 0.0025), (0.004016, -0.02175, 0.0025), (0.004878, -0.0178, 0.0025), (0.005887, -0.02163, 0.0025), (0.00711, -0.01705, 0.0025), (0.01635, -0.03582, 0.0025), (0.01406, -0.03507, 0.0025), (0.009828, -0.05366, 0.0025), (0.007246, -0.05119, 0.0025), (0.02124, -0.04152, 0.0025), (0.01666, -0.04029, 0.0025), (0.01894, -0.03788, 0.0025), (0.01551, -0.03688, 0.0025), (0.01694, -0.03845, 0.0025), (0.0217, -0.03944, 0.0025), (0.00675, -0.05245, 0.0025), (0.004952, -0.05084, 0.0025), (0.01562, -0.04185, 0.0025), (0.01947, -0.04307, 0.0025), (0.01256, -0.05527, 0.0025), (0.009327, -0.05165, 0.0025), (0.003436, -0.05171, 0.0025), (-4.521e-09, -0.03747, -0.0025), (0.002513, -0.05063, 0.0025), (0.01456, -0.04352, 0.0025), (0.01787, -0.04492, 0.0025), (-0.01413, -0.05383, 0.0025), (-0.01077, -0.05048, 0.0025), (-0.0116, -0.0488, 0.0025), (-0.01459, -0.05152, 0.0025), (1.995e-09, -0.05146, 0.0025), (2.913e-09, -0.05055, 0.0025), (0.01352, -0.04527, 0.0025), (0.01649, -0.04699, 0.0025), (-0.01253, -0.04705, 0.0025), (-0.01538, -0.04921, 0.0025), (-0.003436, -0.05171, 0.0025), (-0.002513, -0.05063, 0.0025), (0.01253, -0.04705, 0.0025), (0.01538, -0.04921, 0.0025), (-0.0217, -0.03944, 0.0025), (-0.01694, -0.03845, 0.0025), (-0.01352, -0.04527, 0.0025), (-0.01649, -0.04699, 0.0025), (-0.00675, -0.05245, 0.0025), (-0.004952, -0.05084, 0.0025), (0.01413, -0.05383, 0.0025), (0.01077, -0.05048, 0.0025), (0.0116, -0.0488, 0.0025), (0.01459, -0.05152, 0.0025), (-0.01894, -0.03788, 0.0025), (-0.01551, -0.03688, 0.0025), (-0.01456, -0.04352, 0.0025), (-0.01787, -0.04492, 0.0025), (-0.009828, -0.05366, 0.0025), (-0.007246, -0.05119, 0.0025), (-0.009327, -0.05165, 0.0025), (-0.01256, -0.05527, 0.0025), (-0.01635, -0.03582, 0.0025), (-0.01406, -0.03507, 0.0025), (-0.01265, -0.03306, 0.0025), (-0.01405, -0.03332, 0.0025), (-0.02124, -0.04152, 0.0025), (-0.01666, -0.04029, 0.0025), (-0.01562, -0.04185, 0.0025), (-0.01947, -0.04307, 0.0025), (0.009141, -0.01768, 0.0025), (0.007617, -0.0223, 0.0025), (0.008263, -0.02433, 0.0025), (0.009107, -0.02086, 0.0025), (-0.01133, -0.03092, 0.0025), (-0.01212, -0.03047, 0.0025), (-0.01459, -0.05152, -0.0025), (-0.0116, -0.0488, -0.0025), (-0.01077, -0.05048, -0.0025), (-0.01413, -0.05383, -0.0025), (0.002481, -0.01827, -0.0025), (0.002036, -0.02183, -0.0025), (-3.647e-09, -0.02185, -0.0025), (-4.267e-09, -0.01843, -0.0025), (0.02124, -0.04152, -0.0025), (0.01666, -0.04029, -0.0025), (0.01694, -0.03845, -0.0025), (0.0217, -0.03944, -0.0025), (-0.01635, -0.03582, -0.0025), (-0.01406, -0.03507, -0.0025), (-0.01265, -0.03306, -0.0025), (-0.01405, -0.03332, -0.0025), (0.00675, -0.05245, -0.0025), (0.004952, -0.05084, -0.0025), (0.002513, -0.05063, -0.0025), (0.003436, -0.05171, -0.0025), (0.009602, -0.02413, -0.0025), (0.009109, -0.02649, -0.0025), (0.01014, -0.02871, -0.0025), (0.01062, -0.02737, -0.0025), (-0.01947, -0.04307, -0.0025), (-0.01562, -0.04185, -0.0025), (-0.01456, -0.04352, -0.0025), (-0.01787, -0.04492, -0.0025), (0.01256, -0.05527, -0.0025), (0.009327, -0.05165, -0.0025), (0.01077, -0.05048, -0.0025), (0.01413, -0.05383, -0.0025), (0.01787, -0.04492, -0.0025), (0.01456, -0.04352, -0.0025), (0.01562, -0.04185, -0.0025), (0.01947, -0.04307, -0.0025), (0.009141, -0.01768, -0.0025), (0.007617, -0.0223, -0.0025), (0.005887, -0.02163, -0.0025), (0.00711, -0.01705, -0.0025), (-0.01894, -0.03788, -0.0025), (-0.01551, -0.03688, -0.0025), (0.009828, -0.05366, -0.0025), (0.007246, -0.05119, -0.0025), (-0.002036, -0.02183, -0.0025), (-0.002481, -0.01827, -0.0025), (0.009107, -0.02086, -0.0025), (0.008263, -0.02433, -0.0025), (0.0116, -0.0488, -0.0025), (0.01459, -0.05152, -0.0025), (-0.00711, -0.01705, -0.0025), (-0.005887, -0.02163, -0.0025), (-0.007617, -0.0223, -0.0025), (-0.009141, -0.01768, -0.0025), (-0.009107, -0.02086, -0.0025), (-0.008263, -0.02433, -0.0025), (-0.01352, -0.04527, -0.0025), (-0.01649, -0.04699, -0.0025), (-0.009828, -0.05366, -0.0025), (-0.007246, -0.05119, -0.0025), (-0.009327, -0.05165, -0.0025), (-0.01256, -0.05527, -0.0025), (0.01894, -0.03788, -0.0025), (0.01551, -0.03688, -0.0025), (-0.0217, -0.03944, -0.0025), (-0.01694, -0.03845, -0.0025), (-0.01666, -0.04029, -0.0025), (-0.02124, -0.04152, -0.0025), (-0.004016, -0.02175, -0.0025), (-0.004878, -0.0178, -0.0025), (-0.009602, -0.02413, -0.0025), (-0.009109, -0.02649, -0.0025), (0.01253, -0.04705, -0.0025), (0.01538, -0.04921, -0.0025), (-0.00675, -0.05245, -0.0025), (-0.004952, -0.05084, -0.0025), (0.01635, -0.03582, -0.0025), (0.01406, -0.03507, -0.0025), (-0.01253, -0.04705, -0.0025), (-0.01538, -0.04921, -0.0025), (0.004016, -0.02175, -0.0025), (0.004878, -0.0178, -0.0025), (-0.01062, -0.02737, -0.0025), (-0.01014, -0.02871, -0.0025), (-0.003436, -0.05171, -0.0025), (-0.002513, -0.05063, -0.0025), (0.01405, -0.03332, -0.0025), (0.01265, -0.03306, -0.0025), (0.01352, -0.04527, -0.0025), (0.01649, -0.04699, -0.0025), (-0.01212, -0.03047, -0.0025), (-0.01133, -0.03092, -0.0025), (-7.915e-10, -0.05146, -0.0025), (-2.66e-09, -0.05055, -0.0025), (0.01212, -0.03047, -0.0025), (0.01133, -0.03092, -0.0025), (0.009885, -0.03877, 0.0025), (0.007689, -0.03848, 0.0025), (0.007491, -0.03947, 0.0025), (0.009631, -0.04005, 0.0025), (0.00258, -0.0471, 0.0025), (0.002007, -0.04496, 0.0025), (0.002968, -0.04463, 0.0025), (0.003815, -0.04668, 0.0025), (0.00258, -0.02784, 0.0025), (0.002007, -0.02997, 0.0025), (0.002968, -0.0303, 0.0025), (0.003815, -0.02825, 0.0025), (0.003878, -0.04418, 0.0025), (0.004985, -0.0461, 0.0025), (0.001301, -0.02758, 0.0025), (0.001012, -0.02978, 0.0025), (-0.004985, -0.02883, 0.0025), (-0.003878, -0.03075, 0.0025), (-0.004721, -0.03131, 0.0025), (-0.00607, -0.02956, 0.0025), (-6.773e-09, -0.0275, 0.0025), (-5.773e-09, -0.02971, 0.0025), (-0.005484, -0.03198, 0.0025), (-0.00705, -0.03042, 0.0025), (-0.001301, -0.02758, 0.0025), (-0.001012, -0.02978, 0.0025), (-0.006153, -0.03274, 0.0025), (-0.00791, -0.0314, 0.0025), (-0.00258, -0.02784, 0.0025), (-0.002007, -0.02997, 0.0025), (-0.006716, -0.03359, 0.0025), (-0.008634, -0.03248, 0.0025), (-0.003815, -0.02825, 0.0025), (-0.002968, -0.0303, 0.0025), (-0.007165, -0.0345, 0.0025), (-0.009211, -0.03365, 0.0025), (-0.009631, -0.04005, 0.0025), (-0.007491, -0.03947, 0.0025), (-0.007689, -0.03848, 0.0025), (-0.009885, -0.03877, 0.0025), (-0.007491, -0.03546, 0.0025), (-0.009631, -0.03489, 0.0025), (-0.009211, -0.04128, 0.0025), (-0.007165, -0.04043, 0.0025), (-0.007689, -0.03645, 0.0025), (-0.009885, -0.03616, 0.0025), (-0.008634, -0.04245, 0.0025), (-0.006716, -0.04134, 0.0025), (-0.007755, -0.03747, 0.0025), (-0.00997, -0.03747, 0.0025), (-0.00791, -0.04354, 0.0025), (-0.006153, -0.04219, 0.0025), (-0.00705, -0.04452, 0.0025), (-0.005484, -0.04295, 0.0025), (-0.004985, -0.0461, 0.0025), (-0.003878, -0.04418, 0.0025), (-0.004721, -0.04362, 0.0025), (-0.00607, -0.04538, 0.0025), (0.00607, -0.04538, 0.0025), (0.004721, -0.04362, 0.0025), (0.00997, -0.03747, 0.0025), (0.007755, -0.03747, 0.0025), (0.007689, -0.03645, 0.0025), (0.009885, -0.03616, 0.0025), (0.007491, -0.03546, 0.0025), (0.009631, -0.03489, 0.0025), (0.003878, -0.03075, 0.0025), (0.004985, -0.02883, 0.0025), (0.007165, -0.0345, 0.0025), (0.009211, -0.03365, 0.0025), (0.006716, -0.03359, 0.0025), (0.008634, -0.03248, 0.0025), (0.006153, -0.03274, 0.0025), (0.00791, -0.0314, 0.0025), (0.005484, -0.03198, 0.0025), (0.00705, -0.03042, 0.0025), (0.004721, -0.03131, 0.0025), (0.006069, -0.02956, 0.0025), (-0.002968, -0.04463, 0.0025), (-0.003815, -0.04668, 0.0025), (0.00705, -0.04452, 0.0025), (0.005484, -0.04295, 0.0025), (-0.002007, -0.04496, 0.0025), (-0.00258, -0.0471, 0.0025), (0.00791, -0.04354, 0.0025), (0.006153, -0.04219, 0.0025), (-0.001012, -0.04516, 0.0025), (-0.001301, -0.04735, 0.0025), (0.008634, -0.04245, 0.0025), (0.006716, -0.04134, 0.0025), (1.854e-09, -0.04522, 0.0025), (2.843e-09, -0.04744, 0.0025), (0.009211, -0.04128, 0.0025), (0.007165, -0.04043, 0.0025), (0.001012, -0.04516, 0.0025), (0.001301, -0.04735, 0.0025), (-0.009885, -0.03616, -0.0025), (-0.007689, -0.03645, -0.0025), (-0.007491, -0.03546, -0.0025), (-0.009631, -0.03489, -0.0025), (-0.009211, -0.04128, -0.0025), (-0.007165, -0.04043, -0.0025), (-0.006716, -0.04134, -0.0025), (-0.008634, -0.04245, -0.0025), (-0.00997, -0.03747, -0.0025), (-0.007755, -0.03747, -0.0025), (-0.006153, -0.04219, -0.0025), (-0.00791, -0.04354, -0.0025), (0.009885, -0.03877, -0.0025), (0.007689, -0.03848, -0.0025), (0.007755, -0.03747, -0.0025), (0.00997, -0.03747, -0.0025), (-0.005484, -0.04295, -0.0025), (-0.00705, -0.04452, -0.0025), (0.004985, -0.0461, -0.0025), (0.003878, -0.04418, -0.0025), (0.004721, -0.04362, -0.0025), (0.00607, -0.04538, -0.0025), (-0.004721, -0.04362, -0.0025), (-0.00607, -0.04538, -0.0025), (0.004985, -0.02883, -0.0025), (0.003878, -0.03075, -0.0025), (0.002968, -0.0303, -0.0025), (0.003815, -0.02825, -0.0025), (0.009885, -0.03616, -0.0025), (0.007689, -0.03645, -0.0025), (-0.003815, -0.02825, -0.0025), (-0.002968, -0.0303, -0.0025), (-0.003878, -0.03075, -0.0025), (-0.004985, -0.02883, -0.0025), (0.009631, -0.03489, -0.0025), (0.007491, -0.03546, -0.0025), (-0.007689, -0.03848, -0.0025), (-0.009885, -0.03877, -0.0025), (0.009211, -0.03365, -0.0025), (0.007165, -0.0345, -0.0025), (-0.003878, -0.04418, -0.0025), (-0.004985, -0.0461, -0.0025), (0.008634, -0.03248, -0.0025), (0.006716, -0.03359, -0.0025), (0.00791, -0.0314, -0.0025), (0.006153, -0.03274, -0.0025), (0.00705, -0.03042, -0.0025), (0.005484, -0.03198, -0.0025), (0.00607, -0.02956, -0.0025), (0.004721, -0.03131, -0.0025), (-0.003815, -0.04668, -0.0025), (-0.002968, -0.04463, -0.0025), (0.005484, -0.04295, -0.0025), (0.00705, -0.04452, -0.0025), (-0.00258, -0.0471, -0.0025), (-0.002007, -0.04496, -0.0025), (0.006153, -0.04219, -0.0025), (0.00791, -0.04354, -0.0025), (-0.001301, -0.04735, -0.0025), (-0.001012, -0.04516, -0.0025), (0.006716, -0.04134, -0.0025), (0.008634, -0.04245, -0.0025), (-4.554e-09, -0.04744, -0.0025), (-4.581e-09, -0.04522, -0.0025), (0.007165, -0.04043, -0.0025), (0.009211, -0.04128, -0.0025), (0.001301, -0.04735, -0.0025), (0.001012, -0.04516, -0.0025), (0.007491, -0.03947, -0.0025), (0.009631, -0.04005, -0.0025), (0.00258, -0.0471, -0.0025), (0.002007, -0.04496, -0.0025), (0.003815, -0.04668, -0.0025), (0.002968, -0.04463, -0.0025), (0.002007, -0.02997, -0.0025), (0.00258, -0.02784, -0.0025), (0.001012, -0.02978, -0.0025), (0.001301, -0.02758, -0.0025), (-0.00607, -0.02956, -0.0025), (-0.004721, -0.03131, -0.0025), (-3.867e-09, -0.02971, -0.0025), (-3.447e-09, -0.0275, -0.0025), (-0.00705, -0.03042, -0.0025), (-0.005484, -0.03198, -0.0025), (-0.001012, -0.02978, -0.0025), (-0.001301, -0.02758, -0.0025), (-0.00791, -0.0314, -0.0025), (-0.006153, -0.03274, -0.0025), (-0.002007, -0.02997, -0.0025), (-0.00258, -0.02784, -0.0025), (-0.008634, -0.03248, -0.0025), (-0.006716, -0.03359, -0.0025), (-0.009211, -0.03365, -0.0025), (-0.007165, -0.0345, -0.0025), (-0.007491, -0.03947, -0.0025), (-0.009631, -0.04005, -0.0025), (0.01796, -0.06008, 0.0), (0.01748, -0.05718, 0.0), (0.01757, -0.05424, 0.0), (0.01824, -0.05138, 0.0), (0.01946, -0.0487, 0.0), (0.02117, -0.04631, 0.0), (0.02332, -0.0443, 0.0), (0.02581, -0.04275, 0.0), (0.02856, -0.04171, 0.0), (0.01061, -0.01061, 0.0), (0.008334, -0.01247, 0.0), (0.00574, -0.01386, 0.0), (0.002926, -0.01471, 0.0), (-5.557e-09, -0.015, 0.0), (-0.002926, -0.01471, 0.0), (-0.00574, -0.01386, 0.0), (-0.008334, -0.01247, 0.0), (-0.01061, -0.01061, 0.0), (-0.02856, -0.04171, 0.0), (-0.02581, -0.04275, 0.0), (-0.02332, -0.0443, 0.0), (-0.02117, -0.04631, 0.0), (-0.01946, -0.0487, 0.0), (-0.01824, -0.05138, 0.0), (-0.01757, -0.05424, 0.0), (-0.01748, -0.05718, 0.0), (-0.01796, -0.06008, 0.0), (0.05159, -0.007681, 0.0), (0.0534, -0.01167, 0.0), (0.05439, -0.01593, 0.0), (0.05453, -0.02031, 0.0), (0.05382, -0.02463, 0.0), (0.05228, -0.02873, 0.0), (0.04997, -0.03245, 0.0), (0.04697, -0.03565, 0.0), (0.04341, -0.0382, 0.0), (0.03942, -0.04, 0.0), (0.03516, -0.041, 0.0), (0.03078, -0.04114, 0.0), (0.01221, -0.00897, 0.0), (0.01452, -0.005252, 0.0), (0.01751, -0.002055, 0.0), (0.02107, 0.0004954, 0.0), (0.02506, 0.002303, 0.0), (0.02933, 0.003297, 0.0), (0.0337, 0.00344, 0.0), (0.03802, 0.002727, 0.0), (0.04212, 0.001184, 0.0), (0.04584, -0.001128, 0.0), (0.04904, -0.004122, 0.0), (-8.003e-09, -0.09704, 0.0), (-0.004358, -0.09661, 0.0), (-0.008549, -0.09534, 0.0), (-0.01241, -0.09327, 0.0), (-0.0158, -0.09049, 0.0), (-0.01857, -0.08711, 0.0), (-0.02064, -0.08325, 0.0), (-0.02191, -0.07906, 0.0), (-0.02234, -0.0747, 0.0), (-0.02191, -0.07034, 0.0), (-0.02064, -0.06615, 0.0), (-0.01857, -0.06229, 0.0), (0.01857, -0.06229, 0.0), (0.02064, -0.06615, 0.0), (0.02191, -0.07034, 0.0), (0.02234, -0.0747, 0.0), (0.02191, -0.07906, 0.0), (0.02064, -0.08325, 0.0), (0.01857, -0.08711, 0.0), (0.0158, -0.09049, 0.0), (0.01241, -0.09327, 0.0), (0.008549, -0.09534, 0.0), (0.004358, -0.09661, 0.0), (-0.05159, -0.007681, 0.0), (-0.04904, -0.004122, 0.0), (-0.04584, -0.001128, 0.0), (-0.04212, 0.001184, 0.0), (-0.03802, 0.002727, 0.0), (-0.0337, 0.00344, 0.0), (-0.02933, 0.003297, 0.0), (-0.02506, 0.002303, 0.0), (-0.02107, 0.0004954, 0.0), (-0.01751, -0.002055, 0.0), (-0.01452, -0.005252, 0.0), (-0.01221, -0.00897, 0.0), (-0.03078, -0.04114, 0.0), (-0.03516, -0.041, 0.0), (-0.03942, -0.04, 0.0), (-0.04341, -0.0382, 0.0), (-0.04697, -0.03565, 0.0), (-0.04997, -0.03245, 0.0), (-0.05228, -0.02873, 0.0), (-0.05382, -0.02463, 0.0), (-0.05453, -0.02031, 0.0), (-0.05439, -0.01593, 0.0), (-0.0534, -0.01167, 0.0), (-0.04579, -0.01103, -0.0008333), (-0.04579, -0.01103, 0.0008333), (-0.044, -0.00854, 0.0008333), (-0.044, -0.00854, -0.0008333), (-0.04176, -0.006445, 0.0008333), (-0.04176, -0.006445, -0.0008333), (-0.03916, -0.004826, 0.0008333), (-0.03916, -0.004826, -0.0008333), (-0.03629, -0.003746, 0.0008333), (-0.03629, -0.003746, -0.0008333), (-0.03327, -0.003247, 0.0008333), (-0.03327, -0.003247, -0.0008333), (-0.0302, -0.003347, 0.0008333), (-0.0302, -0.003347, -0.0008333), (-0.02722, -0.004043, 0.0008333), (-0.02722, -0.004043, -0.0008333), (-0.02442, -0.005308, 0.0008333), (-0.02442, -0.005308, -0.0008333), (-0.02193, -0.007094, 0.0008333), (-0.02193, -0.007094, -0.0008333), (-0.01984, -0.009331, 0.0008333), (-0.01984, -0.009331, -0.0008333), (-0.01822, -0.01193, 0.0008333), (-0.01822, -0.01193, -0.0008333), (-0.01714, -0.0148, 0.0008333), (-0.01714, -0.0148, -0.0008333), (-0.01664, -0.01783, 0.0008333), (-0.01664, -0.01783, -0.0008333), (-0.01674, -0.02089, 0.0008333), (-0.01674, -0.02089, -0.0008333), (-0.01744, -0.02388, 0.0008333), (-0.01744, -0.02388, -0.0008333), (-0.0187, -0.02667, 0.0008333), (-0.0187, -0.02667, -0.0008333), (-0.02049, -0.02916, 0.0008333), (-0.02049, -0.02916, -0.0008333), (-0.02272, -0.03126, 0.0008333), (-0.02272, -0.03126, -0.0008333), (-0.02533, -0.03287, 0.0008333), (-0.02533, -0.03287, -0.0008333), (-0.0282, -0.03395, 0.0008333), (-0.0282, -0.03395, -0.0008333), (-0.03122, -0.03445, 0.0008333), (-0.03122, -0.03445, -0.0008333), (-0.03428, -0.03435, 0.0008333), (-0.03428, -0.03435, -0.0008333), (-0.03727, -0.03366, 0.0008333), (-0.03727, -0.03366, -0.0008333), (-0.04006, -0.03239, 0.0008333), (-0.04006, -0.03239, -0.0008333), (-0.04255, -0.03061, 0.0008333), (-0.04255, -0.03061, -0.0008333), (-0.04465, -0.02837, 0.0008333), (-0.04465, -0.02837, -0.0008333), (-0.04627, -0.02577, 0.0008333), (-0.04627, -0.02577, -0.0008333), (-0.04735, -0.0229, 0.0008333), (-0.04735, -0.0229, -0.0008333), (-0.04785, -0.01987, 0.0008333), (-0.04785, -0.01987, -0.0008333), (-0.04775, -0.01681, 0.0008333), (-0.04775, -0.01681, -0.0008333), (-0.04705, -0.01382, 0.0008333), (-0.04705, -0.01382, -0.0008333), (-1.039e-08, -0.09033, -0.0008333), (-1.039e-08, -0.09033, 0.0008333), (-0.003051, -0.09003, 0.0008333), (-0.003051, -0.09003, -0.0008333), (-0.005984, -0.08914, 0.0008333), (-0.005984, -0.08914, -0.0008333), (-0.008688, -0.0877, 0.0008333), (-0.008688, -0.0877, -0.0008333), (-0.01106, -0.08575, 0.0008333), (-0.01106, -0.08575, -0.0008333), (-0.013, -0.08338, 0.0008333), (-0.013, -0.08338, -0.0008333), (-0.01445, -0.08068, 0.0008333), (-0.01445, -0.08068, -0.0008333), (-0.01534, -0.07775, 0.0008333), (-0.01534, -0.07775, -0.0008333), (-0.01564, -0.0747, 0.0008333), (-0.01564, -0.0747, -0.0008333), (-0.01534, -0.07165, 0.0008333), (-0.01534, -0.07165, -0.0008333), (-0.01445, -0.06871, 0.0008333), (-0.01445, -0.06871, -0.0008333), (-0.013, -0.06601, 0.0008333), (-0.013, -0.06601, -0.0008333), (-0.01106, -0.06364, 0.0008333), (-0.01106, -0.06364, -0.0008333), (-0.008688, -0.0617, 0.0008333), (-0.008688, -0.0617, -0.0008333), (-0.005984, -0.06025, 0.0008333), (-0.005984, -0.06025, -0.0008333), (-0.003051, -0.05936, 0.0008333), (-0.003051, -0.05936, -0.0008333), (-2.794e-09, -0.05906, 0.0008333), (-2.794e-09, -0.05906, -0.0008333), (0.003051, -0.05936, 0.0008333), (0.003051, -0.05936, -0.0008333), (0.005984, -0.06025, 0.0008333), (0.005984, -0.06025, -0.0008333), (0.008688, -0.0617, 0.0008333), (0.008688, -0.0617, -0.0008333), (0.01106, -0.06364, 0.0008333), (0.01106, -0.06364, -0.0008333), (0.013, -0.06601, 0.0008333), (0.013, -0.06601, -0.0008333), (0.01445, -0.06871, 0.0008333), (0.01445, -0.06871, -0.0008333), (0.01534, -0.07165, 0.0008333), (0.01534, -0.07165, -0.0008333), (0.01564, -0.0747, 0.0008333), (0.01564, -0.0747, -0.0008333), (0.01534, -0.07775, 0.0008333), (0.01534, -0.07775, -0.0008333), (0.01445, -0.08068, 0.0008333), (0.01445, -0.08068, -0.0008333), (0.013, -0.08338, 0.0008333), (0.013, -0.08338, -0.0008333), (0.01106, -0.08575, 0.0008333), (0.01106, -0.08575, -0.0008333), (0.008687, -0.0877, 0.0008333), (0.008687, -0.0877, -0.0008333), (0.005984, -0.08914, 0.0008333), (0.005984, -0.08914, -0.0008333), (0.003051, -0.09003, 0.0008333), (0.003051, -0.09003, -0.0008333), (0.04579, -0.01103, -0.0008333), (0.04579, -0.01103, 0.0008333), (0.04705, -0.01382, 0.0008333), (0.04705, -0.01382, -0.0008333), (0.04775, -0.01681, 0.0008333), (0.04775, -0.01681, -0.0008333), (0.04785, -0.01987, 0.0008333), (0.04785, -0.01987, -0.0008333), (0.04735, -0.0229, 0.0008333), (0.04735, -0.0229, -0.0008333), (0.04627, -0.02577, 0.0008333), (0.04627, -0.02577, -0.0008333), (0.04465, -0.02837, 0.0008333), (0.04465, -0.02837, -0.0008333), (0.04255, -0.03061, 0.0008333), (0.04255, -0.03061, -0.0008333), (0.04006, -0.03239, 0.0008333), (0.04006, -0.03239, -0.0008333), (0.03727, -0.03366, 0.0008333), (0.03727, -0.03366, -0.0008333), (0.03428, -0.03435, 0.0008333), (0.03428, -0.03435, -0.0008333), (0.03122, -0.03445, 0.0008333), (0.03122, -0.03445, -0.0008333), (0.0282, -0.03395, 0.0008333), (0.0282, -0.03395, -0.0008333), (0.02533, -0.03287, 0.0008333), (0.02533, -0.03287, -0.0008333), (0.02272, -0.03126, 0.0008333), (0.02272, -0.03126, -0.0008333), (0.02049, -0.02916, 0.0008333), (0.02049, -0.02916, -0.0008333), (0.0187, -0.02667, 0.0008333), (0.0187, -0.02667, -0.0008333), (0.01744, -0.02388, 0.0008333), (0.01744, -0.02388, -0.0008333), (0.01674, -0.02089, 0.0008333), (0.01674, -0.02089, -0.0008333), (0.01664, -0.01783, 0.0008333), (0.01664, -0.01783, -0.0008333), (0.01714, -0.0148, 0.0008333), (0.01714, -0.0148, -0.0008333), (0.01822, -0.01193, 0.0008333), (0.01822, -0.01193, -0.0008333), (0.01984, -0.009331, 0.0008333), (0.01984, -0.009331, -0.0008333), (0.02193, -0.007094, 0.0008333), (0.02193, -0.007094, -0.0008333), (0.02442, -0.005308, 0.0008333), (0.02442, -0.005308, -0.0008333), (0.02722, -0.004043, 0.0008333), (0.02722, -0.004043, -0.0008333), (0.0302, -0.003347, 0.0008333), (0.0302, -0.003347, -0.0008333), (0.03327, -0.003247, 0.0008333), (0.03327, -0.003247, -0.0008333), (0.03629, -0.003746, 0.0008333), (0.03629, -0.003746, -0.0008333), (0.03916, -0.004826, 0.0008333), (0.03916, -0.004826, -0.0008333), (0.04176, -0.006445, 0.0008333), (0.04176, -0.006445, -0.0008333), (0.044, -0.00854, 0.0008333), (0.044, -0.00854, -0.0008333)], [], [(1208, 1, 289, 1270), (1208, 1209, 3, 1), (1209, 1210, 5, 3), (1210, 1211, 7, 5), (1211, 1212, 9, 7), (1212, 1213, 11, 9), (1213, 1214, 13, 11), (1214, 1215, 15, 13), (1215, 1216, 17, 15), (1216, 1246, 77, 17), (1247, 1217, 19, 97), (1217, 1218, 21, 19), (1218, 1219, 23, 21), (1219, 1220, 25, 23), (1220, 1221, 27, 25), (1221, 1222, 29, 27), (1222, 1223, 31, 29), (1223, 1224, 33, 31), (1224, 1225, 35, 33), (1225, 1292, 461, 35), (1293, 1226, 37, 481), (1226, 1227, 39, 37), (1227, 1228, 41, 39), (1228, 1229, 43, 41), (1229, 1230, 45, 43), (1230, 1231, 47, 45), (1231, 1232, 49, 47), (1232, 1233, 51, 49), (1233, 1234, 53, 51), (79, 17, 77), (1235, 55, 57, 1236), (1236, 57, 59, 1237), (1237, 59, 61, 1238), (1238, 61, 63, 1239), (1239, 63, 65, 1240), (1240, 65, 67, 1241), (1241, 67, 69, 1242), (1242, 69, 71, 1243), (1243, 71, 73, 1244), (1244, 73, 75, 1245), (1245, 75, 77, 1246), (1247, 97, 99, 1248), (1248, 99, 101, 1249), (1249, 101, 103, 1250), (1250, 103, 105, 1251), (1251, 105, 107, 1252), (1252, 107, 109, 1253), (1253, 109, 111, 1254), (1254, 111, 113, 1255), (1255, 113, 115, 1256), (1434, 1436, 123, 121), (1256, 115, 117, 1257), (1257, 117, 55, 1235), (1433, 1434, 121, 119), (1436, 1438, 125, 123), (1438, 1440, 127, 125), (1440, 1442, 129, 127), (1442, 1444, 131, 129), (1444, 1446, 133, 131), (1446, 1448, 135, 133), (1448, 1450, 137, 135), (1450, 1452, 139, 137), (1452, 1454, 141, 139), (1454, 1456, 143, 141), (1456, 1458, 145, 143), (1458, 1460, 147, 145), (1460, 1462, 149, 147), (1462, 1464, 151, 149), (1464, 1466, 153, 151), (1466, 1468, 155, 153), (1468, 1470, 157, 155), (1470, 1472, 159, 157), (1472, 1474, 161, 159), (1474, 1476, 163, 161), (1476, 1478, 165, 163), (1478, 1480, 167, 165), (1480, 1482, 169, 167), (1482, 1484, 171, 169), (1484, 1486, 173, 171), (1486, 1488, 175, 173), (1488, 1490, 177, 175), (1490, 1492, 179, 177), (1492, 1494, 181, 179), (1494, 1433, 119, 181), (215, 178, 176, 214), (183, 159, 161, 182), (217, 126, 124, 216), (185, 177, 179, 184), (219, 144, 142, 218), (187, 125, 127, 186), (221, 162, 160, 220), (189, 143, 145, 188), (222, 180, 178, 215), (182, 161, 163, 190), (223, 128, 126, 217), (184, 179, 181, 191), (224, 146, 144, 219), (186, 127, 129, 192), (225, 164, 162, 221), (188, 145, 147, 193), (226, 118, 180, 222), (190, 163, 165, 194), (227, 130, 128, 223), (191, 181, 119, 195), (228, 148, 146, 224), (192, 129, 131, 196), (229, 166, 164, 225), (193, 147, 149, 197), (194, 165, 167, 198), (230, 132, 130, 227), (231, 150, 148, 228), (196, 131, 133, 199), (232, 168, 166, 229), (197, 149, 151, 200), (198, 167, 169, 201), (233, 134, 132, 230), (234, 152, 150, 231), (199, 133, 135, 202), (235, 170, 168, 232), (200, 151, 153, 203), (201, 169, 171, 204), (236, 136, 134, 233), (237, 154, 152, 234), (202, 135, 137, 205), (238, 120, 118, 226), (239, 172, 170, 235), (203, 153, 155, 206), (195, 119, 121, 207), (204, 171, 173, 208), (240, 138, 136, 236), (241, 156, 154, 237), (205, 137, 139, 209), (242, 174, 172, 239), (206, 155, 157, 210), (243, 122, 120, 238), (208, 173, 175, 211), (244, 140, 138, 240), (207, 121, 123, 212), (245, 158, 156, 241), (209, 139, 141, 213), (214, 176, 174, 242), (210, 157, 159, 183), (216, 124, 122, 243), (211, 175, 177, 185), (218, 142, 140, 244), (212, 123, 125, 187), (220, 160, 158, 245), (213, 141, 143, 189), (77, 213, 189, 79), (59, 212, 187, 61), (111, 211, 185, 113), (93, 210, 183, 95), (75, 209, 213, 77), (57, 207, 212, 59), (109, 208, 211, 111), (91, 206, 210, 93), (73, 205, 209, 75), (107, 204, 208, 109), (55, 195, 207, 57), (89, 203, 206, 91), (71, 202, 205, 73), (105, 201, 204, 107), (87, 200, 203, 89), (69, 199, 202, 71), (103, 198, 201, 105), (85, 197, 200, 87), (67, 196, 199, 69), (101, 194, 198, 103), (83, 193, 197, 85), (65, 192, 196, 67), (117, 191, 195, 55), (99, 190, 194, 101), (81, 188, 193, 83), (63, 186, 192, 65), (115, 184, 191, 117), (97, 182, 190, 99), (79, 189, 188, 81), (61, 187, 186, 63), (113, 185, 184, 115), (95, 183, 182, 97), (96, 220, 245, 94), (78, 218, 244, 76), (60, 216, 243, 58), (112, 214, 242, 110), (94, 245, 241, 92), (76, 244, 240, 74), (58, 243, 238, 56), (110, 242, 239, 108), (92, 241, 237, 90), (74, 240, 236, 72), (108, 239, 235, 106), (56, 238, 226, 54), (90, 237, 234, 88), (72, 236, 233, 70), (106, 235, 232, 104), (88, 234, 231, 86), (70, 233, 230, 68), (104, 232, 229, 102), (86, 231, 228, 84), (68, 230, 227, 66), (102, 229, 225, 100), (84, 228, 224, 82), (66, 227, 223, 64), (54, 226, 222, 116), (100, 225, 221, 98), (82, 224, 219, 80), (64, 223, 217, 62), (116, 222, 215, 114), (98, 221, 220, 96), (80, 219, 218, 78), (62, 217, 216, 60), (114, 215, 214, 112), (1258, 247, 249, 1259), (1259, 249, 251, 1260), (1260, 251, 253, 1261), (1261, 253, 255, 1262), (1262, 255, 257, 1263), (1263, 257, 259, 1264), (1264, 259, 261, 1265), (1265, 261, 263, 1266), (1266, 263, 265, 1267), (1267, 265, 267, 1268), (1268, 267, 269, 1269), (1270, 289, 291, 1271), (1271, 291, 293, 1272), (1272, 293, 295, 1273), (1273, 295, 297, 1274), (1274, 297, 299, 1275), (1275, 299, 301, 1276), (1276, 301, 303, 1277), (1277, 303, 305, 1278), (1278, 305, 307, 1279), (1370, 1372, 315, 313), (1279, 307, 309, 1280), (1280, 309, 247, 1258), (1369, 1370, 313, 311), (1372, 1374, 317, 315), (1374, 1376, 319, 317), (1376, 1378, 321, 319), (1378, 1380, 323, 321), (1380, 1382, 325, 323), (1382, 1384, 327, 325), (1384, 1386, 329, 327), (1386, 1388, 331, 329), (1388, 1390, 333, 331), (1390, 1392, 335, 333), (1392, 1394, 337, 335), (1394, 1396, 339, 337), (1396, 1398, 341, 339), (1398, 1400, 343, 341), (1400, 1402, 345, 343), (1402, 1404, 347, 345), (1404, 1406, 349, 347), (1406, 1408, 351, 349), (1408, 1410, 353, 351), (1410, 1412, 355, 353), (1412, 1414, 357, 355), (1414, 1416, 359, 357), (1416, 1418, 361, 359), (1418, 1420, 363, 361), (1420, 1422, 365, 363), (1422, 1424, 367, 365), (1424, 1426, 369, 367), (1426, 1428, 371, 369), (1428, 1430, 373, 371), (1430, 1369, 311, 373), (407, 370, 368, 406), (375, 351, 353, 374), (409, 318, 316, 408), (377, 369, 371, 376), (411, 336, 334, 410), (379, 317, 319, 378), (413, 354, 352, 412), (381, 335, 337, 380), (414, 372, 370, 407), (374, 353, 355, 382), (415, 320, 318, 409), (376, 371, 373, 383), (416, 338, 336, 411), (378, 319, 321, 384), (417, 356, 354, 413), (380, 337, 339, 385), (418, 310, 372, 414), (382, 355, 357, 386), (419, 322, 320, 415), (383, 373, 311, 387), (420, 340, 338, 416), (384, 321, 323, 388), (421, 358, 356, 417), (385, 339, 341, 389), (386, 357, 359, 390), (422, 324, 322, 419), (423, 342, 340, 420), (388, 323, 325, 391), (424, 360, 358, 421), (389, 341, 343, 392), (390, 359, 361, 393), (425, 326, 324, 422), (426, 344, 342, 423), (391, 325, 327, 394), (427, 362, 360, 424), (392, 343, 345, 395), (393, 361, 363, 396), (428, 328, 326, 425), (429, 346, 344, 426), (394, 327, 329, 397), (430, 312, 310, 418), (431, 364, 362, 427), (395, 345, 347, 398), (387, 311, 313, 399), (396, 363, 365, 400), (432, 330, 328, 428), (433, 348, 346, 429), (397, 329, 331, 401), (434, 366, 364, 431), (398, 347, 349, 402), (435, 314, 312, 430), (400, 365, 367, 403), (436, 332, 330, 432), (399, 313, 315, 404), (437, 350, 348, 433), (401, 331, 333, 405), (406, 368, 366, 434), (402, 349, 351, 375), (408, 316, 314, 435), (403, 367, 369, 377), (410, 334, 332, 436), (404, 315, 317, 379), (412, 352, 350, 437), (405, 333, 335, 381), (269, 405, 381, 271), (251, 404, 379, 253), (303, 403, 377, 305), (285, 402, 375, 287), (267, 401, 405, 269), (249, 399, 404, 251), (301, 400, 403, 303), (283, 398, 402, 285), (265, 397, 401, 267), (299, 396, 400, 301), (247, 387, 399, 249), (281, 395, 398, 283), (263, 394, 397, 265), (297, 393, 396, 299), (279, 392, 395, 281), (261, 391, 394, 263), (295, 390, 393, 297), (277, 389, 392, 279), (259, 388, 391, 261), (293, 386, 390, 295), (275, 385, 389, 277), (257, 384, 388, 259), (309, 383, 387, 247), (291, 382, 386, 293), (273, 380, 385, 275), (255, 378, 384, 257), (307, 376, 383, 309), (289, 374, 382, 291), (271, 381, 380, 273), (253, 379, 378, 255), (305, 377, 376, 307), (287, 375, 374, 289), (288, 412, 437, 286), (270, 410, 436, 268), (252, 408, 435, 250), (304, 406, 434, 302), (286, 437, 433, 284), (268, 436, 432, 266), (250, 435, 430, 248), (302, 434, 431, 300), (284, 433, 429, 282), (266, 432, 428, 264), (300, 431, 427, 298), (248, 430, 418, 246), (282, 429, 426, 280), (264, 428, 425, 262), (298, 427, 424, 296), (280, 426, 423, 278), (262, 425, 422, 260), (296, 424, 421, 294), (278, 423, 420, 276), (260, 422, 419, 258), (294, 421, 417, 292), (276, 420, 416, 274), (258, 419, 415, 256), (246, 418, 414, 308), (292, 417, 413, 290), (274, 416, 411, 272), (256, 415, 409, 254), (308, 414, 407, 306), (290, 413, 412, 288), (272, 411, 410, 270), (254, 409, 408, 252), (306, 407, 406, 304), (1281, 439, 441, 1282), (1282, 441, 443, 1283), (1283, 443, 445, 1284), (1284, 445, 447, 1285), (1285, 447, 449, 1286), (1286, 449, 451, 1287), (1287, 451, 453, 1288), (1288, 453, 455, 1289), (1289, 455, 457, 1290), (1290, 457, 459, 1291), (1291, 459, 461, 1292), (1293, 481, 483, 1294), (1294, 483, 485, 1295), (1295, 485, 487, 1296), (1296, 487, 489, 1297), (1297, 489, 491, 1298), (1298, 491, 493, 1299), (1299, 493, 495, 1300), (1300, 495, 497, 1301), (1301, 497, 499, 1302), (1306, 1308, 507, 505), (1302, 499, 501, 1303), (1303, 501, 439, 1281), (1305, 1306, 505, 503), (1308, 1310, 509, 507), (1310, 1312, 511, 509), (1312, 1314, 513, 511), (1314, 1316, 515, 513), (1316, 1318, 517, 515), (1318, 1320, 519, 517), (1320, 1322, 521, 519), (1322, 1324, 523, 521), (1324, 1326, 525, 523), (1326, 1328, 527, 525), (1328, 1330, 529, 527), (1330, 1332, 531, 529), (1332, 1334, 533, 531), (1334, 1336, 535, 533), (1336, 1338, 537, 535), (1338, 1340, 539, 537), (1340, 1342, 541, 539), (1342, 1344, 543, 541), (1344, 1346, 545, 543), (1346, 1348, 547, 545), (1348, 1350, 549, 547), (1350, 1352, 551, 549), (1352, 1354, 553, 551), (1354, 1356, 555, 553), (1356, 1358, 557, 555), (1358, 1360, 559, 557), (1360, 1362, 561, 559), (1362, 1364, 563, 561), (1364, 1366, 565, 563), (1366, 1305, 503, 565), (599, 562, 560, 598), (567, 543, 545, 566), (601, 510, 508, 600), (569, 561, 563, 568), (603, 528, 526, 602), (571, 509, 511, 570), (605, 546, 544, 604), (573, 527, 529, 572), (606, 564, 562, 599), (566, 545, 547, 574), (607, 512, 510, 601), (568, 563, 565, 575), (608, 530, 528, 603), (570, 511, 513, 576), (609, 548, 546, 605), (572, 529, 531, 577), (610, 502, 564, 606), (574, 547, 549, 578), (611, 514, 512, 607), (575, 565, 503, 579), (612, 532, 530, 608), (576, 513, 515, 580), (613, 550, 548, 609), (577, 531, 533, 581), (578, 549, 551, 582), (614, 516, 514, 611), (615, 534, 532, 612), (580, 515, 517, 583), (616, 552, 550, 613), (581, 533, 535, 584), (582, 551, 553, 585), (617, 518, 516, 614), (618, 536, 534, 615), (583, 517, 519, 586), (619, 554, 552, 616), (584, 535, 537, 587), (585, 553, 555, 588), (620, 520, 518, 617), (621, 538, 536, 618), (586, 519, 521, 589), (622, 504, 502, 610), (623, 556, 554, 619), (587, 537, 539, 590), (579, 503, 505, 591), (588, 555, 557, 592), (624, 522, 520, 620), (625, 540, 538, 621), (589, 521, 523, 593), (626, 558, 556, 623), (590, 539, 541, 594), (627, 506, 504, 622), (592, 557, 559, 595), (628, 524, 522, 624), (591, 505, 507, 596), (629, 542, 540, 625), (593, 523, 525, 597), (598, 560, 558, 626), (594, 541, 543, 567), (600, 508, 506, 627), (595, 559, 561, 569), (602, 526, 524, 628), (596, 507, 509, 571), (604, 544, 542, 629), (597, 525, 527, 573), (461, 597, 573, 463), (443, 596, 571, 445), (495, 595, 569, 497), (477, 594, 567, 479), (459, 593, 597, 461), (441, 591, 596, 443), (493, 592, 595, 495), (475, 590, 594, 477), (457, 589, 593, 459), (491, 588, 592, 493), (439, 579, 591, 441), (473, 587, 590, 475), (455, 586, 589, 457), (489, 585, 588, 491), (471, 584, 587, 473), (453, 583, 586, 455), (487, 582, 585, 489), (469, 581, 584, 471), (451, 580, 583, 453), (485, 578, 582, 487), (467, 577, 581, 469), (449, 576, 580, 451), (501, 575, 579, 439), (483, 574, 578, 485), (465, 572, 577, 467), (447, 570, 576, 449), (499, 568, 575, 501), (481, 566, 574, 483), (463, 573, 572, 465), (445, 571, 570, 447), (497, 569, 568, 499), (479, 567, 566, 481), (480, 604, 629, 478), (462, 602, 628, 460), (444, 600, 627, 442), (496, 598, 626, 494), (478, 629, 625, 476), (460, 628, 624, 458), (442, 627, 622, 440), (494, 626, 623, 492), (476, 625, 621, 474), (458, 624, 620, 456), (492, 623, 619, 490), (440, 622, 610, 438), (474, 621, 618, 472), (456, 620, 617, 454), (490, 619, 616, 488), (472, 618, 615, 470), (454, 617, 614, 452), (488, 616, 613, 486), (470, 615, 612, 468), (452, 614, 611, 450), (486, 613, 609, 484), (468, 612, 608, 466), (450, 611, 607, 448), (438, 610, 606, 500), (484, 609, 605, 482), (466, 608, 603, 464), (448, 607, 601, 446), (500, 606, 599, 498), (482, 605, 604, 480), (464, 603, 602, 462), (446, 601, 600, 444), (498, 599, 598, 496), (287, 289, 1), (286, 0, 288), (78, 76, 16), (97, 19, 95), (461, 463, 35), (481, 37, 479), (1269, 1234, 52, 268), (269, 271, 53), (268, 52, 270), (480, 478, 36), (460, 34, 462), (96, 94, 18), (16, 14, 78), (286, 2, 0), (20, 18, 94), (34, 32, 462), (38, 36, 478), (52, 50, 270), (37, 39, 479), (51, 53, 271), (1, 3, 287), (15, 17, 79), (19, 21, 95), (33, 35, 463), (915, 659, 658, 916), (911, 912, 645, 644), (907, 675, 674, 908), (903, 661, 660, 904), (912, 900, 646, 645), (899, 676, 675, 907), (895, 896, 631, 630), (893, 662, 661, 903), (900, 890, 647, 646), (889, 677, 676, 899), (896, 886, 632, 631), (885, 663, 662, 893), (890, 882, 648, 647), (889, 911, 644, 677), (886, 880, 633, 632), (879, 664, 663, 885), (882, 876, 649, 648), (875, 904, 660, 650), (880, 872, 634, 633), (871, 665, 664, 879), (876, 875, 650, 649), (868, 895, 630, 668), (872, 865, 635, 634), (864, 666, 665, 871), (860, 652, 651, 861), (858, 861, 651, 636), (865, 858, 636, 635), (856, 667, 666, 864), (854, 653, 652, 860), (915, 851, 637, 659), (851, 849, 638, 637), (868, 668, 667, 856), (848, 654, 653, 854), (844, 845, 669, 643), (849, 841, 639, 638), (840, 670, 669, 845), (838, 655, 654, 848), (841, 835, 640, 639), (834, 671, 670, 840), (832, 656, 655, 838), (835, 829, 641, 640), (828, 672, 671, 834), (826, 657, 656, 832), (829, 823, 642, 641), (918, 673, 672, 828), (916, 658, 657, 826), (823, 844, 643, 642), (908, 674, 673, 918), (922, 921, 697, 698), (926, 925, 687, 688), (930, 929, 684, 699), (934, 722, 723, 933), (938, 713, 714, 937), (942, 704, 705, 941), (946, 945, 693, 694), (950, 949, 716, 678), (954, 953, 682, 683), (958, 957, 707, 685), (933, 723, 724, 961), (937, 714, 715, 963), (964, 926, 688, 689), (941, 705, 706, 967), (968, 950, 678, 679), (972, 971, 691, 717), (972, 717, 718, 975), (976, 946, 694, 695), (980, 708, 709, 979), (930, 699, 700, 983), (986, 985, 725, 692), (961, 724, 725, 985), (929, 954, 683, 684), (963, 715, 716, 949), (967, 706, 707, 957), (980, 922, 698, 708), (988, 964, 689, 690), (975, 718, 719, 991), (992, 968, 679, 680), (979, 709, 710, 995), (983, 700, 701, 997), (998, 976, 695, 696), (1000, 958, 685, 686), (991, 719, 720, 1003), (995, 710, 711, 1005), (997, 701, 702, 1007), (971, 988, 690, 691), (1008, 992, 680, 681), (1003, 720, 721, 1011), (921, 998, 696, 697), (1005, 711, 712, 1013), (925, 1000, 686, 687), (1007, 702, 703, 1015), (945, 986, 692, 693), (1011, 721, 722, 934), (953, 1008, 681, 682), (1013, 712, 713, 938), (1015, 703, 704, 942), (1114, 819, 820, 1113), (1018, 1017, 732, 731), (1118, 1117, 790, 791), (1022, 763, 762, 1021), (1113, 820, 821, 1121), (1026, 1025, 734, 733), (1122, 1118, 791, 792), (1028, 764, 763, 1022), (1126, 1125, 780, 795), (1025, 1031, 735, 734), (1128, 1122, 792, 793), (1034, 766, 765, 1033), (1132, 1131, 812, 774), (1031, 1037, 736, 735), (1134, 1128, 793, 794), (1038, 767, 766, 1034), (1138, 1137, 803, 781), (1037, 1041, 737, 736), (1126, 795, 796, 1141), (1042, 768, 767, 1038), (1144, 1143, 787, 813), (1041, 1045, 738, 737), (1141, 796, 797, 1147), (1046, 769, 768, 1042), (1148, 1121, 821, 788), (1045, 1049, 739, 738), (1147, 797, 798, 1151), (1050, 770, 769, 1046), (1152, 1134, 794, 804), (1054, 1053, 741, 740), (1151, 798, 799, 1155), (1056, 771, 770, 1050), (1053, 1059, 742, 741), (1155, 799, 800, 1157), (1060, 772, 771, 1056), (1059, 1063, 743, 742), (1157, 800, 801, 1159), (1064, 773, 772, 1060), (1063, 1067, 744, 743), (1159, 801, 802, 1161), (1064, 1054, 740, 773), (1067, 1069, 745, 744), (1161, 802, 803, 1137), (1072, 1071, 756, 746), (1069, 1072, 746, 745), (1152, 804, 805, 1163), (1164, 1132, 774, 775), (1028, 1075, 726, 764), (1078, 748, 747, 1077), (1163, 805, 806, 1167), (1168, 1164, 775, 776), (1017, 1077, 747, 732), (1080, 749, 748, 1078), (1167, 806, 807, 1171), (1172, 1168, 776, 777), (1082, 1026, 733, 755), (1084, 750, 749, 1080), (1171, 807, 808, 1175), (1176, 1172, 777, 778), (1049, 1033, 765, 739), (1086, 751, 750, 1084), (1175, 808, 809, 1179), (1180, 1176, 778, 779), (1088, 752, 751, 1086), (1179, 809, 810, 1183), (1125, 1180, 779, 780), (1090, 753, 752, 1088), (1183, 810, 811, 1185), (1186, 1138, 781, 782), (1092, 754, 753, 1090), (1185, 811, 812, 1131), (1188, 1186, 782, 783), (1082, 755, 754, 1092), (1144, 813, 814, 1191), (1192, 1188, 783, 784), (1094, 757, 756, 1071), (1191, 814, 815, 1195), (1075, 1097, 727, 726), (1196, 1192, 784, 785), (1098, 758, 757, 1094), (1195, 815, 816, 1199), (1097, 1101, 728, 727), (1200, 1196, 785, 786), (1102, 759, 758, 1098), (1199, 816, 817, 1203), (1101, 1105, 729, 728), (1143, 1200, 786, 787), (1106, 760, 759, 1102), (1203, 817, 818, 1205), (1105, 1109, 730, 729), (1206, 1148, 788, 789), (1110, 761, 760, 1106), (1205, 818, 819, 1114), (1109, 1018, 731, 730), (1117, 1206, 789, 790), (1021, 762, 761, 1110), (774, 812, 870), (794, 793, 870), (771, 822, 770), (781, 803, 870), (795, 870, 796), (772, 822, 771), (813, 787, 870), (796, 870, 797), (773, 822, 772), (788, 821, 870), (797, 870, 798), (726, 727, 822), (773, 740, 822), (804, 794, 870), (798, 870, 799), (727, 728, 822), (746, 756, 822), (799, 870, 800), (728, 729, 822), (764, 726, 822), (748, 822, 747), (800, 870, 801), (729, 730, 822), (732, 747, 822), (749, 822, 748), (801, 870, 802), (730, 731, 822), (755, 733, 822), (750, 822, 749), (802, 870, 803), (731, 732, 822), (739, 765, 822), (751, 822, 750), (804, 870, 805), (733, 734, 822), (775, 774, 870), (752, 822, 751), (805, 870, 806), (734, 735, 822), (776, 775, 870), (753, 822, 752), (806, 870, 807), (735, 736, 822), (777, 776, 870), (754, 822, 753), (807, 870, 808), (736, 737, 822), (778, 777, 870), (755, 822, 754), (808, 870, 809), (737, 738, 822), (779, 778, 870), (757, 822, 756), (809, 870, 810), (738, 739, 822), (780, 779, 870), (758, 822, 757), (810, 870, 811), (740, 741, 822), (782, 781, 870), (759, 822, 758), (811, 870, 812), (741, 742, 822), (783, 782, 870), (760, 822, 759), (813, 870, 814), (742, 743, 822), (784, 783, 870), (761, 822, 760), (814, 870, 815), (743, 744, 822), (785, 784, 870), (762, 822, 761), (815, 870, 816), (744, 745, 822), (786, 785, 870), (763, 822, 762), (816, 870, 817), (745, 746, 822), (787, 786, 870), (764, 822, 763), (817, 870, 818), (789, 788, 870), (766, 822, 765), (818, 870, 819), (790, 789, 870), (767, 822, 766), (819, 870, 820), (791, 790, 870), (768, 822, 767), (820, 870, 821), (792, 791, 870), (769, 822, 768), (795, 780, 870), (793, 792, 870), (770, 822, 769), (473, 909, 919, 471), (909, 908, 918, 919), (31, 33, 843, 824), (824, 843, 844, 823), (93, 917, 825, 91), (917, 916, 826, 825), (471, 919, 827, 469), (919, 918, 828, 827), (29, 31, 824, 830), (830, 824, 823, 829), (91, 825, 831, 89), (825, 826, 832, 831), (469, 827, 833, 467), (827, 828, 834, 833), (27, 29, 830, 836), (836, 830, 829, 835), (89, 831, 837, 87), (831, 832, 838, 837), (467, 833, 839, 465), (833, 834, 840, 839), (25, 27, 836, 842), (842, 836, 835, 841), (87, 837, 847, 85), (837, 838, 848, 847), (465, 839, 846, 463), (839, 840, 845, 846), (23, 25, 842, 850), (850, 842, 841, 849), (33, 463, 846, 843), (843, 846, 845, 844), (85, 847, 853, 83), (847, 848, 854, 853), (287, 867, 855, 285), (867, 868, 856, 855), (21, 23, 850, 852), (852, 850, 849, 851), (95, 21, 852, 914), (914, 852, 851, 915), (83, 853, 859, 81), (853, 854, 860, 859), (285, 855, 863, 283), (855, 856, 864, 863), (13, 15, 857, 866), (866, 857, 858, 865), (15, 79, 862, 857), (857, 862, 861, 858), (81, 859, 862, 79), (859, 860, 861, 862), (283, 863, 869, 281), (863, 864, 871, 869), (11, 13, 866, 873), (873, 866, 865, 872), (287, 3, 894, 867), (867, 894, 895, 868), (49, 51, 874, 877), (877, 874, 875, 876), (281, 869, 878, 279), (869, 871, 879, 878), (9, 11, 873, 881), (881, 873, 872, 880), (51, 271, 905, 874), (874, 905, 904, 875), (47, 49, 877, 883), (883, 877, 876, 882), (279, 878, 884, 277), (878, 879, 885, 884), (7, 9, 881, 887), (887, 881, 880, 886), (479, 39, 910, 888), (888, 910, 911, 889), (45, 47, 883, 891), (891, 883, 882, 890), (277, 884, 892, 275), (884, 885, 893, 892), (5, 7, 887, 897), (897, 887, 886, 896), (479, 888, 898, 477), (888, 889, 899, 898), (43, 45, 891, 901), (901, 891, 890, 900), (275, 892, 902, 273), (892, 893, 903, 902), (3, 5, 897, 894), (894, 897, 896, 895), (477, 898, 906, 475), (898, 899, 907, 906), (41, 43, 901, 913), (913, 901, 900, 912), (273, 902, 905, 271), (902, 903, 904, 905), (475, 906, 909, 473), (906, 907, 908, 909), (39, 41, 913, 910), (910, 913, 912, 911), (95, 914, 917, 93), (914, 915, 916, 917), (86, 1014, 943, 88), (1014, 1015, 942, 943), (278, 1012, 939, 280), (1012, 1013, 938, 939), (10, 8, 1009, 952), (952, 1009, 1008, 953), (470, 1010, 935, 472), (1010, 1011, 934, 935), (40, 38, 987, 944), (944, 987, 986, 945), (84, 1006, 1014, 86), (1006, 1007, 1015, 1014), (24, 22, 1001, 924), (924, 1001, 1000, 925), (276, 1004, 1012, 278), (1004, 1005, 1013, 1012), (48, 46, 999, 920), (920, 999, 998, 921), (468, 1002, 1010, 470), (1002, 1003, 1011, 1010), (8, 6, 993, 1009), (1009, 993, 992, 1008), (32, 30, 989, 970), (970, 989, 988, 971), (82, 996, 1006, 84), (996, 997, 1007, 1006), (274, 994, 1004, 276), (994, 995, 1005, 1004), (466, 990, 1002, 468), (990, 991, 1003, 1002), (22, 20, 959, 1001), (1001, 959, 958, 1000), (46, 44, 977, 999), (999, 977, 976, 998), (80, 982, 996, 82), (982, 983, 997, 996), (272, 978, 994, 274), (978, 979, 995, 994), (6, 4, 969, 993), (993, 969, 968, 992), (464, 974, 990, 466), (974, 975, 991, 990), (30, 28, 965, 989), (989, 965, 964, 988), (270, 50, 923, 981), (981, 923, 922, 980), (92, 966, 956, 94), (966, 967, 957, 956), (284, 962, 948, 286), (962, 963, 949, 948), (14, 12, 955, 928), (928, 955, 954, 929), (476, 960, 984, 478), (960, 961, 985, 984), (38, 478, 984, 987), (987, 984, 985, 986), (78, 931, 982, 80), (931, 930, 983, 982), (270, 981, 978, 272), (981, 980, 979, 978), (44, 42, 947, 977), (977, 947, 946, 976), (462, 973, 974, 464), (973, 972, 975, 974), (462, 32, 970, 973), (973, 970, 971, 972), (4, 2, 951, 969), (969, 951, 950, 968), (90, 940, 966, 92), (940, 941, 967, 966), (28, 26, 927, 965), (965, 927, 926, 964), (282, 936, 962, 284), (936, 937, 963, 962), (474, 932, 960, 476), (932, 933, 961, 960), (20, 94, 956, 959), (959, 956, 957, 958), (12, 10, 952, 955), (955, 952, 953, 954), (2, 286, 948, 951), (951, 948, 949, 950), (42, 40, 944, 947), (947, 944, 945, 946), (88, 943, 940, 90), (943, 942, 941, 940), (280, 939, 936, 282), (939, 938, 937, 936), (472, 935, 932, 474), (935, 934, 933, 932), (78, 14, 928, 931), (931, 928, 929, 930), (26, 24, 924, 927), (927, 924, 925, 926), (50, 48, 920, 923), (923, 920, 921, 922), (666, 1020, 1111, 665), (1020, 1021, 1110, 1111), (634, 635, 1019, 1108), (1108, 1019, 1018, 1109), (665, 1111, 1107, 664), (1111, 1110, 1106, 1107), (633, 634, 1108, 1104), (1104, 1108, 1109, 1105), (664, 1107, 1103, 663), (1107, 1106, 1102, 1103), (632, 633, 1104, 1100), (1100, 1104, 1105, 1101), (663, 1103, 1099, 662), (1103, 1102, 1098, 1099), (631, 632, 1100, 1096), (1096, 1100, 1101, 1097), (662, 1099, 1095, 661), (1099, 1098, 1094, 1095), (630, 631, 1096, 1074), (1074, 1096, 1097, 1075), (661, 1095, 1070, 660), (1095, 1094, 1071, 1070), (659, 1083, 1093, 658), (1083, 1082, 1092, 1093), (658, 1093, 1091, 657), (1093, 1092, 1090, 1091), (657, 1091, 1089, 656), (1091, 1090, 1088, 1089), (656, 1089, 1087, 655), (1089, 1088, 1086, 1087), (655, 1087, 1085, 654), (1087, 1086, 1084, 1085), (643, 669, 1032, 1048), (1048, 1032, 1033, 1049), (654, 1085, 1081, 653), (1085, 1084, 1080, 1081), (659, 637, 1027, 1083), (1083, 1027, 1026, 1082), (653, 1081, 1079, 652), (1081, 1080, 1078, 1079), (636, 651, 1076, 1016), (1016, 1076, 1077, 1017), (652, 1079, 1076, 651), (1079, 1078, 1077, 1076), (668, 630, 1074, 1029), (1029, 1074, 1075, 1028), (649, 650, 1073, 1068), (1068, 1073, 1072, 1069), (650, 660, 1070, 1073), (1073, 1070, 1071, 1072), (648, 649, 1068, 1066), (1066, 1068, 1069, 1067), (677, 644, 1055, 1065), (1065, 1055, 1054, 1064), (647, 648, 1066, 1062), (1062, 1066, 1067, 1063), (677, 1065, 1061, 676), (1065, 1064, 1060, 1061), (646, 647, 1062, 1058), (1058, 1062, 1063, 1059), (676, 1061, 1057, 675), (1061, 1060, 1056, 1057), (645, 646, 1058, 1052), (1052, 1058, 1059, 1053), (675, 1057, 1051, 674), (1057, 1056, 1050, 1051), (644, 645, 1052, 1055), (1055, 1052, 1053, 1054), (674, 1051, 1047, 673), (1051, 1050, 1046, 1047), (642, 643, 1048, 1044), (1044, 1048, 1049, 1045), (673, 1047, 1043, 672), (1047, 1046, 1042, 1043), (641, 642, 1044, 1040), (1040, 1044, 1045, 1041), (672, 1043, 1039, 671), (1043, 1042, 1038, 1039), (640, 641, 1040, 1036), (1036, 1040, 1041, 1037), (671, 1039, 1035, 670), (1039, 1038, 1034, 1035), (639, 640, 1036, 1030), (1030, 1036, 1037, 1031), (670, 1035, 1032, 669), (1035, 1034, 1033, 1032), (638, 639, 1030, 1024), (1024, 1030, 1031, 1025), (668, 1029, 1023, 667), (1029, 1028, 1022, 1023), (637, 638, 1024, 1027), (1027, 1024, 1025, 1026), (667, 1023, 1020, 666), (1023, 1022, 1021, 1020), (635, 636, 1016, 1019), (1019, 1016, 1017, 1018), (694, 693, 1207, 1116), (1116, 1207, 1206, 1117), (722, 1204, 1115, 723), (1204, 1205, 1114, 1115), (693, 692, 1149, 1207), (1207, 1149, 1148, 1206), (721, 1202, 1204, 722), (1202, 1203, 1205, 1204), (691, 690, 1201, 1142), (1142, 1201, 1200, 1143), (720, 1198, 1202, 721), (1198, 1199, 1203, 1202), (690, 689, 1197, 1201), (1201, 1197, 1196, 1200), (719, 1194, 1198, 720), (1194, 1195, 1199, 1198), (689, 688, 1193, 1197), (1197, 1193, 1192, 1196), (718, 1190, 1194, 719), (1190, 1191, 1195, 1194), (688, 687, 1189, 1193), (1193, 1189, 1188, 1192), (717, 1145, 1190, 718), (1145, 1144, 1191, 1190), (687, 686, 1187, 1189), (1189, 1187, 1186, 1188), (715, 1184, 1130, 716), (1184, 1185, 1131, 1130), (686, 685, 1139, 1187), (1187, 1139, 1138, 1186), (714, 1182, 1184, 715), (1182, 1183, 1185, 1184), (684, 683, 1181, 1124), (1124, 1181, 1180, 1125), (713, 1178, 1182, 714), (1178, 1179, 1183, 1182), (683, 682, 1177, 1181), (1181, 1177, 1176, 1180), (712, 1174, 1178, 713), (1174, 1175, 1179, 1178), (682, 681, 1173, 1177), (1177, 1173, 1172, 1176), (711, 1170, 1174, 712), (1170, 1171, 1175, 1174), (681, 680, 1169, 1173), (1173, 1169, 1168, 1172), (710, 1166, 1170, 711), (1166, 1167, 1171, 1170), (680, 679, 1165, 1169), (1169, 1165, 1164, 1168), (709, 1162, 1166, 710), (1162, 1163, 1167, 1166), (679, 678, 1133, 1165), (1165, 1133, 1132, 1164), (708, 1153, 1162, 709), (1153, 1152, 1163, 1162), (706, 1160, 1136, 707), (1160, 1161, 1137, 1136), (705, 1158, 1160, 706), (1158, 1159, 1161, 1160), (704, 1156, 1158, 705), (1156, 1157, 1159, 1158), (703, 1154, 1156, 704), (1154, 1155, 1157, 1156), (702, 1150, 1154, 703), (1150, 1151, 1155, 1154), (708, 698, 1135, 1153), (1153, 1135, 1134, 1152), (701, 1146, 1150, 702), (1146, 1147, 1151, 1150), (692, 725, 1120, 1149), (1149, 1120, 1121, 1148), (700, 1140, 1146, 701), (1140, 1141, 1147, 1146), (717, 691, 1142, 1145), (1145, 1142, 1143, 1144), (699, 1127, 1140, 700), (1127, 1126, 1141, 1140), (685, 707, 1136, 1139), (1139, 1136, 1137, 1138), (698, 697, 1129, 1135), (1135, 1129, 1128, 1134), (678, 716, 1130, 1133), (1133, 1130, 1131, 1132), (697, 696, 1123, 1129), (1129, 1123, 1122, 1128), (699, 684, 1124, 1127), (1127, 1124, 1125, 1126), (696, 695, 1119, 1123), (1123, 1119, 1118, 1122), (724, 1112, 1120, 725), (1112, 1113, 1121, 1120), (695, 694, 1116, 1119), (1119, 1116, 1117, 1118), (723, 1115, 1112, 724), (1115, 1114, 1113, 1112), (269, 53, 1234, 1269), (500, 1303, 1281, 438), (498, 1302, 1303, 500), (496, 1301, 1302, 498), (494, 1300, 1301, 496), (492, 1299, 1300, 494), (490, 1298, 1299, 492), (488, 1297, 1298, 490), (486, 1296, 1297, 488), (484, 1295, 1296, 486), (482, 1294, 1295, 484), (480, 1293, 1294, 482), (458, 1291, 1292, 460), (456, 1290, 1291, 458), (454, 1289, 1290, 456), (452, 1288, 1289, 454), (450, 1287, 1288, 452), (448, 1286, 1287, 450), (446, 1285, 1286, 448), (444, 1284, 1285, 446), (442, 1283, 1284, 444), (440, 1282, 1283, 442), (438, 1281, 1282, 440), (308, 1280, 1258, 246), (306, 1279, 1280, 308), (304, 1278, 1279, 306), (302, 1277, 1278, 304), (300, 1276, 1277, 302), (298, 1275, 1276, 300), (296, 1274, 1275, 298), (294, 1273, 1274, 296), (292, 1272, 1273, 294), (290, 1271, 1272, 292), (288, 1270, 1271, 290), (266, 1268, 1269, 268), (264, 1267, 1268, 266), (262, 1266, 1267, 264), (260, 1265, 1266, 262), (258, 1264, 1265, 260), (256, 1263, 1264, 258), (254, 1262, 1263, 256), (252, 1261, 1262, 254), (250, 1260, 1261, 252), (248, 1259, 1260, 250), (246, 1258, 1259, 248), (116, 1257, 1235, 54), (114, 1256, 1257, 116), (112, 1255, 1256, 114), (110, 1254, 1255, 112), (108, 1253, 1254, 110), (106, 1252, 1253, 108), (104, 1251, 1252, 106), (102, 1250, 1251, 104), (100, 1249, 1250, 102), (98, 1248, 1249, 100), (96, 1247, 1248, 98), (74, 1245, 1246, 76), (72, 1244, 1245, 74), (70, 1243, 1244, 72), (68, 1242, 1243, 70), (66, 1241, 1242, 68), (64, 1240, 1241, 66), (62, 1239, 1240, 64), (60, 1238, 1239, 62), (58, 1237, 1238, 60), (56, 1236, 1237, 58), (54, 1235, 1236, 56), (50, 52, 1234, 1233), (48, 50, 1233, 1232), (46, 48, 1232, 1231), (44, 46, 1231, 1230), (42, 44, 1230, 1229), (40, 42, 1229, 1228), (38, 40, 1228, 1227), (36, 38, 1227, 1226), (480, 36, 1226, 1293), (34, 460, 1292, 1225), (32, 34, 1225, 1224), (30, 32, 1224, 1223), (28, 30, 1223, 1222), (26, 28, 1222, 1221), (24, 26, 1221, 1220), (22, 24, 1220, 1219), (20, 22, 1219, 1218), (18, 20, 1218, 1217), (96, 18, 1217, 1247), (16, 76, 1246, 1216), (14, 16, 1216, 1215), (12, 14, 1215, 1214), (10, 12, 1214, 1213), (8, 10, 1213, 1212), (6, 8, 1212, 1211), (4, 6, 1211, 1210), (2, 4, 1210, 1209), (0, 2, 1209, 1208), (0, 1208, 1270, 288), (564, 502, 1304, 1367), (1367, 1304, 1305, 1366), (562, 564, 1367, 1365), (1365, 1367, 1366, 1364), (560, 562, 1365, 1363), (1363, 1365, 1364, 1362), (558, 560, 1363, 1361), (1361, 1363, 1362, 1360), (556, 558, 1361, 1359), (1359, 1361, 1360, 1358), (554, 556, 1359, 1357), (1357, 1359, 1358, 1356), (552, 554, 1357, 1355), (1355, 1357, 1356, 1354), (550, 552, 1355, 1353), (1353, 1355, 1354, 1352), (548, 550, 1353, 1351), (1351, 1353, 1352, 1350), (546, 548, 1351, 1349), (1349, 1351, 1350, 1348), (544, 546, 1349, 1347), (1347, 1349, 1348, 1346), (542, 544, 1347, 1345), (1345, 1347, 1346, 1344), (540, 542, 1345, 1343), (1343, 1345, 1344, 1342), (538, 540, 1343, 1341), (1341, 1343, 1342, 1340), (536, 538, 1341, 1339), (1339, 1341, 1340, 1338), (534, 536, 1339, 1337), (1337, 1339, 1338, 1336), (532, 534, 1337, 1335), (1335, 1337, 1336, 1334), (530, 532, 1335, 1333), (1333, 1335, 1334, 1332), (528, 530, 1333, 1331), (1331, 1333, 1332, 1330), (526, 528, 1331, 1329), (1329, 1331, 1330, 1328), (524, 526, 1329, 1327), (1327, 1329, 1328, 1326), (522, 524, 1327, 1325), (1325, 1327, 1326, 1324), (520, 522, 1325, 1323), (1323, 1325, 1324, 1322), (518, 520, 1323, 1321), (1321, 1323, 1322, 1320), (516, 518, 1321, 1319), (1319, 1321, 1320, 1318), (514, 516, 1319, 1317), (1317, 1319, 1318, 1316), (512, 514, 1317, 1315), (1315, 1317, 1316, 1314), (510, 512, 1315, 1313), (1313, 1315, 1314, 1312), (508, 510, 1313, 1311), (1311, 1313, 1312, 1310), (506, 508, 1311, 1309), (1309, 1311, 1310, 1308), (502, 504, 1307, 1304), (1304, 1307, 1306, 1305), (504, 506, 1309, 1307), (1307, 1309, 1308, 1306), (372, 310, 1368, 1431), (1431, 1368, 1369, 1430), (370, 372, 1431, 1429), (1429, 1431, 1430, 1428), (368, 370, 1429, 1427), (1427, 1429, 1428, 1426), (366, 368, 1427, 1425), (1425, 1427, 1426, 1424), (364, 366, 1425, 1423), (1423, 1425, 1424, 1422), (362, 364, 1423, 1421), (1421, 1423, 1422, 1420), (360, 362, 1421, 1419), (1419, 1421, 1420, 1418), (358, 360, 1419, 1417), (1417, 1419, 1418, 1416), (356, 358, 1417, 1415), (1415, 1417, 1416, 1414), (354, 356, 1415, 1413), (1413, 1415, 1414, 1412), (352, 354, 1413, 1411), (1411, 1413, 1412, 1410), (350, 352, 1411, 1409), (1409, 1411, 1410, 1408), (348, 350, 1409, 1407), (1407, 1409, 1408, 1406), (346, 348, 1407, 1405), (1405, 1407, 1406, 1404), (344, 346, 1405, 1403), (1403, 1405, 1404, 1402), (342, 344, 1403, 1401), (1401, 1403, 1402, 1400), (340, 342, 1401, 1399), (1399, 1401, 1400, 1398), (338, 340, 1399, 1397), (1397, 1399, 1398, 1396), (336, 338, 1397, 1395), (1395, 1397, 1396, 1394), (334, 336, 1395, 1393), (1393, 1395, 1394, 1392), (332, 334, 1393, 1391), (1391, 1393, 1392, 1390), (330, 332, 1391, 1389), (1389, 1391, 1390, 1388), (328, 330, 1389, 1387), (1387, 1389, 1388, 1386), (326, 328, 1387, 1385), (1385, 1387, 1386, 1384), (324, 326, 1385, 1383), (1383, 1385, 1384, 1382), (322, 324, 1383, 1381), (1381, 1383, 1382, 1380), (320, 322, 1381, 1379), (1379, 1381, 1380, 1378), (318, 320, 1379, 1377), (1377, 1379, 1378, 1376), (316, 318, 1377, 1375), (1375, 1377, 1376, 1374), (314, 316, 1375, 1373), (1373, 1375, 1374, 1372), (310, 312, 1371, 1368), (1368, 1371, 1370, 1369), (312, 314, 1373, 1371), (1371, 1373, 1372, 1370), (180, 118, 1432, 1495), (1495, 1432, 1433, 1494), (178, 180, 1495, 1493), (1493, 1495, 1494, 1492), (176, 178, 1493, 1491), (1491, 1493, 1492, 1490), (174, 176, 1491, 1489), (1489, 1491, 1490, 1488), (172, 174, 1489, 1487), (1487, 1489, 1488, 1486), (170, 172, 1487, 1485), (1485, 1487, 1486, 1484), (168, 170, 1485, 1483), (1483, 1485, 1484, 1482), (166, 168, 1483, 1481), (1481, 1483, 1482, 1480), (164, 166, 1481, 1479), (1479, 1481, 1480, 1478), (162, 164, 1479, 1477), (1477, 1479, 1478, 1476), (160, 162, 1477, 1475), (1475, 1477, 1476, 1474), (158, 160, 1475, 1473), (1473, 1475, 1474, 1472), (156, 158, 1473, 1471), (1471, 1473, 1472, 1470), (154, 156, 1471, 1469), (1469, 1471, 1470, 1468), (152, 154, 1469, 1467), (1467, 1469, 1468, 1466), (150, 152, 1467, 1465), (1465, 1467, 1466, 1464), (148, 150, 1465, 1463), (1463, 1465, 1464, 1462), (146, 148, 1463, 1461), (1461, 1463, 1462, 1460), (144, 146, 1461, 1459), (1459, 1461, 1460, 1458), (142, 144, 1459, 1457), (1457, 1459, 1458, 1456), (140, 142, 1457, 1455), (1455, 1457, 1456, 1454), (138, 140, 1455, 1453), (1453, 1455, 1454, 1452), (136, 138, 1453, 1451), (1451, 1453, 1452, 1450), (134, 136, 1451, 1449), (1449, 1451, 1450, 1448), (132, 134, 1449, 1447), (1447, 1449, 1448, 1446), (130, 132, 1447, 1445), (1445, 1447, 1446, 1444), (128, 130, 1445, 1443), (1443, 1445, 1444, 1442), (126, 128, 1443, 1441), (1441, 1443, 1442, 1440), (124, 126, 1441, 1439), (1439, 1441, 1440, 1438), (122, 124, 1439, 1437), (1437, 1439, 1438, 1436), (118, 120, 1435, 1432), (1432, 1435, 1434, 1433), (120, 122, 1437, 1435), (1435, 1437, 1436, 1434)])
me_cylinder_006.polygons.foreach_set('use_smooth', [True] * 1560)
me_cylinder_006.use_remesh_preserve_volume = False
me_cylinder_006.use_remesh_preserve_attributes = False
me_cylinder_006.use_mirror_vertex_groups = False
me_cylinder_006.update()

# ---- objects
ob_fidget = bpy.data.objects.new('Fidget', me_cylinder_006)

# ---- transforms, parenting, visibility, modifiers, constraints
ob_fidget.location = (0.02179, -0.01258, 0.0)
ob_fidget.rotation_euler = (0.0, -0.0, -2.094)
ob_fidget.scale = (0.6715, 0.6715, 1.0)
ob_fidget.lineart.crease_threshold = 0.0
_m = ob_fidget.modifiers.new('Bevel', 'BEVEL')
_m.width = 0.001
_m.width_pct = 0.001
_m.segments = 3
_m.angle_limit = 0.7854
_m.offset_type = 'DEPTH'
_m.spread = 0.0

# ---- collection membership
col_collection_1.objects.link(ob_fidget)

# ---- scene / render settings (as saved in the file)
scene.frame_start = 1; scene.frame_end = 250; scene.frame_set(1)
scene.render.engine = 'CYCLES'
scene.render.resolution_percentage = 50
scene.render.dither_intensity = 0.0
scene.cycles.use_denoising = False
scene.cycles.samples = 576
scene.cycles.sampling_pattern = 'TABULATED_SOBOL'
scene.cycles.light_sampling_threshold = 0.0
scene.cycles.use_adaptive_sampling = False
scene.cycles.use_light_tree = False
scene.cycles.blur_glossy = 0.0
scene.cycles.max_bounces = 128
scene.cycles.diffuse_bounces = 128
scene.cycles.glossy_bounces = 128
scene.cycles.transmission_bounces = 128
scene.cycles.volume_bounces = 128
scene.cycles.transparent_max_bounces = 128
scene.cycles.sample_clamp_indirect = 0.0
scene.view_settings.view_transform = 'Standard'
bpy.context.view_layer.update()

# ---- added for rendering (the .blend has no active camera and no usable light): camera, sun
cam_auto = bpy.data.cameras.new('AutoCamera')
cam_auto.lens = 50.0
cam_auto.sensor_width = 36.0
cam_auto.clip_end = 1000.0
ob_auto_camera = bpy.data.objects.new('AutoCamera', cam_auto)
scene.collection.objects.link(ob_auto_camera)
ob_auto_camera.location = (0.179618, -0.218921, 0.148036)
ob_auto_camera.rotation_euler = (1.09748, -7.21219e-08, 0.694738)
scene.camera = ob_auto_camera
light_auto_sun = bpy.data.lights.new('AutoSun', 'SUN')
light_auto_sun.energy = 3.0
light_auto_sun.angle = 0.0523599
ob_auto_sun = bpy.data.objects.new('AutoSun', light_auto_sun)
scene.collection.objects.link(ob_auto_sun)
ob_auto_sun.rotation_euler = (0.872665, 0.174533, 0.523599)
bpy.context.view_layer.update()
